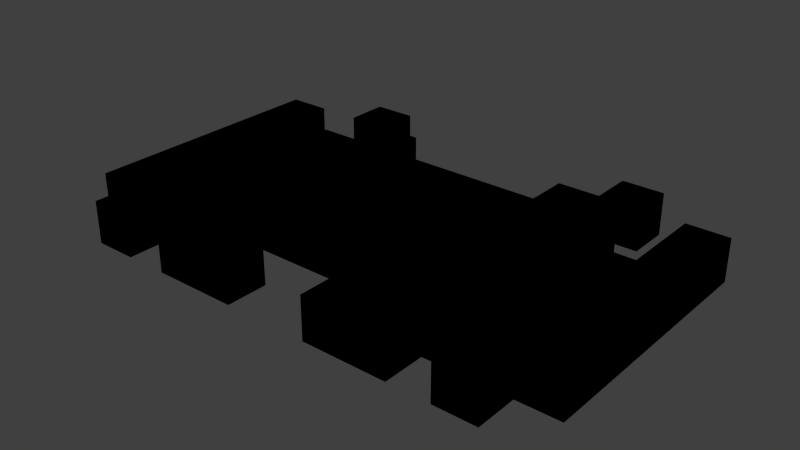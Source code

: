 # Source: alien1.blend  (saved by Blender 2.71.0; exported with 4.5.12 LTS)
import bpy
from mathutils import Matrix  # noqa: F401  (used for matrix-valued properties, if any)

bpy.ops.wm.read_factory_settings(use_empty=True)
scene = bpy.context.scene
scene.name = 'Scene'

# ---- collections
col_collection_1 = bpy.data.collections.new('Collection 1'); scene.collection.children.link(col_collection_1)
col_collection_2 = bpy.data.collections.new('Collection 2'); scene.collection.children.link(col_collection_2)
col_collection_3 = bpy.data.collections.new('Collection 3'); scene.collection.children.link(col_collection_3)
col_collection_4 = bpy.data.collections.new('Collection 4'); scene.collection.children.link(col_collection_4)
col_collection_5 = bpy.data.collections.new('Collection 5'); scene.collection.children.link(col_collection_5)
col_collection_6 = bpy.data.collections.new('Collection 6'); scene.collection.children.link(col_collection_6)
col_collection_7 = bpy.data.collections.new('Collection 7'); scene.collection.children.link(col_collection_7)
col_collection_8 = bpy.data.collections.new('Collection 8'); scene.collection.children.link(col_collection_8)
col_collection_9 = bpy.data.collections.new('Collection 9'); scene.collection.children.link(col_collection_9)
col_collection_10 = bpy.data.collections.new('Collection 10'); scene.collection.children.link(col_collection_10)
col_collection_11 = bpy.data.collections.new('Collection 11'); scene.collection.children.link(col_collection_11)
col_collection_12 = bpy.data.collections.new('Collection 12'); scene.collection.children.link(col_collection_12)
col_collection_13 = bpy.data.collections.new('Collection 13'); scene.collection.children.link(col_collection_13)
col_collection_14 = bpy.data.collections.new('Collection 14'); scene.collection.children.link(col_collection_14)
col_collection_15 = bpy.data.collections.new('Collection 15'); scene.collection.children.link(col_collection_15)
col_collection_16 = bpy.data.collections.new('Collection 16'); scene.collection.children.link(col_collection_16)
col_collection_17 = bpy.data.collections.new('Collection 17'); scene.collection.children.link(col_collection_17)
col_collection_18 = bpy.data.collections.new('Collection 18'); scene.collection.children.link(col_collection_18)
col_collection_19 = bpy.data.collections.new('Collection 19'); scene.collection.children.link(col_collection_19)
col_collection_20 = bpy.data.collections.new('Collection 20'); scene.collection.children.link(col_collection_20)

# ---- world
world_world = bpy.data.worlds.new('World'); scene.world = world_world
world_world.color = (0.05088, 0.05088, 0.05088)
world_world.use_sun_shadow = False
world_world.sun_shadow_jitter_overblur = 0.0
world_world.cycles.sampling_method = 'MANUAL'
world_world.cycles.sample_map_resolution = 256

# ---- meshes
me_cube_101 = bpy.data.meshes.new('Cube.101')
me_cube_101.from_pydata([(0.0, -1.0, 0.0), (0.0, 0.0, 0.0), (1.0, 0.0, 0.0), (1.0, -1.0, 0.0), (0.0, -1.0, 1.0), (0.0, 0.0, 1.0), (1.0, 0.0, 1.0), (1.0, -1.0, 1.0)], [], [(4, 5, 1, 0), (5, 6, 2, 1), (6, 7, 3, 2), (7, 4, 0, 3), (0, 1, 2, 3), (7, 6, 5, 4)])
me_cube_101.use_remesh_preserve_volume = False
me_cube_101.use_remesh_preserve_attributes = False
me_cube_101.use_mirror_vertex_groups = False
me_cube_101.update()
me_cube_100 = bpy.data.meshes.new('Cube.100')
me_cube_100.from_pydata([(0.0, -1.0, 0.0), (0.0, 0.0, 0.0), (1.0, 0.0, 0.0), (1.0, -1.0, 0.0), (0.0, -1.0, 1.0), (0.0, 0.0, 1.0), (1.0, 0.0, 1.0), (1.0, -1.0, 1.0)], [], [(4, 5, 1, 0), (5, 6, 2, 1), (6, 7, 3, 2), (7, 4, 0, 3), (0, 1, 2, 3), (7, 6, 5, 4)])
me_cube_100.use_remesh_preserve_volume = False
me_cube_100.use_remesh_preserve_attributes = False
me_cube_100.use_mirror_vertex_groups = False
me_cube_100.update()
me_cube_099 = bpy.data.meshes.new('Cube.099')
me_cube_099.from_pydata([(0.0, -1.0, 0.0), (0.0, 0.0, 0.0), (1.0, 0.0, 0.0), (1.0, -1.0, 0.0), (0.0, -1.0, 1.0), (0.0, 0.0, 1.0), (1.0, 0.0, 1.0), (1.0, -1.0, 1.0)], [], [(4, 5, 1, 0), (5, 6, 2, 1), (6, 7, 3, 2), (7, 4, 0, 3), (0, 1, 2, 3), (7, 6, 5, 4)])
me_cube_099.use_remesh_preserve_volume = False
me_cube_099.use_remesh_preserve_attributes = False
me_cube_099.use_mirror_vertex_groups = False
me_cube_099.update()
me_cube_098 = bpy.data.meshes.new('Cube.098')
me_cube_098.from_pydata([(0.0, -1.0, 0.0), (0.0, 0.0, 0.0), (1.0, 0.0, 0.0), (1.0, -1.0, 0.0), (0.0, -1.0, 1.0), (0.0, 0.0, 1.0), (1.0, 0.0, 1.0), (1.0, -1.0, 1.0)], [], [(4, 5, 1, 0), (5, 6, 2, 1), (6, 7, 3, 2), (7, 4, 0, 3), (0, 1, 2, 3), (7, 6, 5, 4)])
me_cube_098.use_remesh_preserve_volume = False
me_cube_098.use_remesh_preserve_attributes = False
me_cube_098.use_mirror_vertex_groups = False
me_cube_098.update()
me_cube_097 = bpy.data.meshes.new('Cube.097')
me_cube_097.from_pydata([(0.0, -1.0, 0.0), (0.0, 0.0, 0.0), (1.0, 0.0, 0.0), (1.0, -1.0, 0.0), (0.0, -1.0, 1.0), (0.0, 0.0, 1.0), (1.0, 0.0, 1.0), (1.0, -1.0, 1.0)], [], [(4, 5, 1, 0), (5, 6, 2, 1), (6, 7, 3, 2), (7, 4, 0, 3), (0, 1, 2, 3), (7, 6, 5, 4)])
me_cube_097.use_remesh_preserve_volume = False
me_cube_097.use_remesh_preserve_attributes = False
me_cube_097.use_mirror_vertex_groups = False
me_cube_097.update()
me_cube_096 = bpy.data.meshes.new('Cube.096')
me_cube_096.from_pydata([(0.0, -1.0, 0.0), (0.0, 0.0, 0.0), (1.0, 0.0, 0.0), (1.0, -1.0, 0.0), (0.0, -1.0, 1.0), (0.0, 0.0, 1.0), (1.0, 0.0, 1.0), (1.0, -1.0, 1.0)], [], [(4, 5, 1, 0), (5, 6, 2, 1), (6, 7, 3, 2), (7, 4, 0, 3), (0, 1, 2, 3), (7, 6, 5, 4)])
me_cube_096.use_remesh_preserve_volume = False
me_cube_096.use_remesh_preserve_attributes = False
me_cube_096.use_mirror_vertex_groups = False
me_cube_096.update()
me_cube_095 = bpy.data.meshes.new('Cube.095')
me_cube_095.from_pydata([(0.0, -1.0, 0.0), (0.0, 0.0, 0.0), (1.0, 0.0, 0.0), (1.0, -1.0, 0.0), (0.0, -1.0, 1.0), (0.0, 0.0, 1.0), (1.0, 0.0, 1.0), (1.0, -1.0, 1.0)], [], [(4, 5, 1, 0), (5, 6, 2, 1), (6, 7, 3, 2), (7, 4, 0, 3), (0, 1, 2, 3), (7, 6, 5, 4)])
me_cube_095.use_remesh_preserve_volume = False
me_cube_095.use_remesh_preserve_attributes = False
me_cube_095.use_mirror_vertex_groups = False
me_cube_095.update()
me_cube_094 = bpy.data.meshes.new('Cube.094')
me_cube_094.from_pydata([(0.0, -1.0, 0.0), (0.0, 0.0, 0.0), (1.0, 0.0, 0.0), (1.0, -1.0, 0.0), (0.0, -1.0, 1.0), (0.0, 0.0, 1.0), (1.0, 0.0, 1.0), (1.0, -1.0, 1.0)], [], [(4, 5, 1, 0), (5, 6, 2, 1), (6, 7, 3, 2), (7, 4, 0, 3), (0, 1, 2, 3), (7, 6, 5, 4)])
me_cube_094.use_remesh_preserve_volume = False
me_cube_094.use_remesh_preserve_attributes = False
me_cube_094.use_mirror_vertex_groups = False
me_cube_094.update()
me_cube_093 = bpy.data.meshes.new('Cube.093')
me_cube_093.from_pydata([(0.0, -1.0, 0.0), (0.0, 0.0, 0.0), (1.0, 0.0, 0.0), (1.0, -1.0, 0.0), (0.0, -1.0, 1.0), (0.0, 0.0, 1.0), (1.0, 0.0, 1.0), (1.0, -1.0, 1.0)], [], [(4, 5, 1, 0), (5, 6, 2, 1), (6, 7, 3, 2), (7, 4, 0, 3), (0, 1, 2, 3), (7, 6, 5, 4)])
me_cube_093.use_remesh_preserve_volume = False
me_cube_093.use_remesh_preserve_attributes = False
me_cube_093.use_mirror_vertex_groups = False
me_cube_093.update()
me_cube_092 = bpy.data.meshes.new('Cube.092')
me_cube_092.from_pydata([(0.0, -1.0, 0.0), (0.0, 0.0, 0.0), (1.0, 0.0, 0.0), (1.0, -1.0, 0.0), (0.0, -1.0, 1.0), (0.0, 0.0, 1.0), (1.0, 0.0, 1.0), (1.0, -1.0, 1.0)], [], [(4, 5, 1, 0), (5, 6, 2, 1), (6, 7, 3, 2), (7, 4, 0, 3), (0, 1, 2, 3), (7, 6, 5, 4)])
me_cube_092.use_remesh_preserve_volume = False
me_cube_092.use_remesh_preserve_attributes = False
me_cube_092.use_mirror_vertex_groups = False
me_cube_092.update()
me_cube_091 = bpy.data.meshes.new('Cube.091')
me_cube_091.from_pydata([(0.0, -1.0, 0.0), (0.0, 0.0, 0.0), (1.0, 0.0, 0.0), (1.0, -1.0, 0.0), (0.0, -1.0, 1.0), (0.0, 0.0, 1.0), (1.0, 0.0, 1.0), (1.0, -1.0, 1.0)], [], [(4, 5, 1, 0), (5, 6, 2, 1), (6, 7, 3, 2), (7, 4, 0, 3), (0, 1, 2, 3), (7, 6, 5, 4)])
me_cube_091.use_remesh_preserve_volume = False
me_cube_091.use_remesh_preserve_attributes = False
me_cube_091.use_mirror_vertex_groups = False
me_cube_091.update()
me_cube_090 = bpy.data.meshes.new('Cube.090')
me_cube_090.from_pydata([(0.0, -1.0, 0.0), (0.0, 0.0, 0.0), (1.0, 0.0, 0.0), (1.0, -1.0, 0.0), (0.0, -1.0, 1.0), (0.0, 0.0, 1.0), (1.0, 0.0, 1.0), (1.0, -1.0, 1.0)], [], [(4, 5, 1, 0), (5, 6, 2, 1), (6, 7, 3, 2), (7, 4, 0, 3), (0, 1, 2, 3), (7, 6, 5, 4)])
me_cube_090.use_remesh_preserve_volume = False
me_cube_090.use_remesh_preserve_attributes = False
me_cube_090.use_mirror_vertex_groups = False
me_cube_090.update()
me_cube_089 = bpy.data.meshes.new('Cube.089')
me_cube_089.from_pydata([(0.0, -1.0, 0.0), (0.0, 0.0, 0.0), (1.0, 0.0, 0.0), (1.0, -1.0, 0.0), (0.0, -1.0, 1.0), (0.0, 0.0, 1.0), (1.0, 0.0, 1.0), (1.0, -1.0, 1.0)], [], [(4, 5, 1, 0), (5, 6, 2, 1), (6, 7, 3, 2), (7, 4, 0, 3), (0, 1, 2, 3), (7, 6, 5, 4)])
me_cube_089.use_remesh_preserve_volume = False
me_cube_089.use_remesh_preserve_attributes = False
me_cube_089.use_mirror_vertex_groups = False
me_cube_089.update()
me_cube_088 = bpy.data.meshes.new('Cube.088')
me_cube_088.from_pydata([(0.0, -1.0, 0.0), (0.0, 0.0, 0.0), (1.0, 0.0, 0.0), (1.0, -1.0, 0.0), (0.0, -1.0, 1.0), (0.0, 0.0, 1.0), (1.0, 0.0, 1.0), (1.0, -1.0, 1.0)], [], [(4, 5, 1, 0), (5, 6, 2, 1), (6, 7, 3, 2), (7, 4, 0, 3), (0, 1, 2, 3), (7, 6, 5, 4)])
me_cube_088.use_remesh_preserve_volume = False
me_cube_088.use_remesh_preserve_attributes = False
me_cube_088.use_mirror_vertex_groups = False
me_cube_088.update()
me_cube_087 = bpy.data.meshes.new('Cube.087')
me_cube_087.from_pydata([(0.0, -1.0, 0.0), (0.0, 0.0, 0.0), (1.0, 0.0, 0.0), (1.0, -1.0, 0.0), (0.0, -1.0, 1.0), (0.0, 0.0, 1.0), (1.0, 0.0, 1.0), (1.0, -1.0, 1.0)], [], [(4, 5, 1, 0), (5, 6, 2, 1), (6, 7, 3, 2), (7, 4, 0, 3), (0, 1, 2, 3), (7, 6, 5, 4)])
me_cube_087.use_remesh_preserve_volume = False
me_cube_087.use_remesh_preserve_attributes = False
me_cube_087.use_mirror_vertex_groups = False
me_cube_087.update()
me_cube_086 = bpy.data.meshes.new('Cube.086')
me_cube_086.from_pydata([(0.0, -1.0, 0.0), (0.0, 0.0, 0.0), (1.0, 0.0, 0.0), (1.0, -1.0, 0.0), (0.0, -1.0, 1.0), (0.0, 0.0, 1.0), (1.0, 0.0, 1.0), (1.0, -1.0, 1.0)], [], [(4, 5, 1, 0), (5, 6, 2, 1), (6, 7, 3, 2), (7, 4, 0, 3), (0, 1, 2, 3), (7, 6, 5, 4)])
me_cube_086.use_remesh_preserve_volume = False
me_cube_086.use_remesh_preserve_attributes = False
me_cube_086.use_mirror_vertex_groups = False
me_cube_086.update()
me_cube_085 = bpy.data.meshes.new('Cube.085')
me_cube_085.from_pydata([(0.0, -1.0, 0.0), (0.0, 0.0, 0.0), (1.0, 0.0, 0.0), (1.0, -1.0, 0.0), (0.0, -1.0, 1.0), (0.0, 0.0, 1.0), (1.0, 0.0, 1.0), (1.0, -1.0, 1.0)], [], [(4, 5, 1, 0), (5, 6, 2, 1), (6, 7, 3, 2), (7, 4, 0, 3), (0, 1, 2, 3), (7, 6, 5, 4)])
me_cube_085.use_remesh_preserve_volume = False
me_cube_085.use_remesh_preserve_attributes = False
me_cube_085.use_mirror_vertex_groups = False
me_cube_085.update()
me_cube_084 = bpy.data.meshes.new('Cube.084')
me_cube_084.from_pydata([(0.0, -1.0, 0.0), (0.0, 0.0, 0.0), (1.0, 0.0, 0.0), (1.0, -1.0, 0.0), (0.0, -1.0, 1.0), (0.0, 0.0, 1.0), (1.0, 0.0, 1.0), (1.0, -1.0, 1.0)], [], [(4, 5, 1, 0), (5, 6, 2, 1), (6, 7, 3, 2), (7, 4, 0, 3), (0, 1, 2, 3), (7, 6, 5, 4)])
me_cube_084.use_remesh_preserve_volume = False
me_cube_084.use_remesh_preserve_attributes = False
me_cube_084.use_mirror_vertex_groups = False
me_cube_084.update()
me_cube_083 = bpy.data.meshes.new('Cube.083')
me_cube_083.from_pydata([(0.0, -1.0, 0.0), (0.0, 0.0, 0.0), (1.0, 0.0, 0.0), (1.0, -1.0, 0.0), (0.0, -1.0, 1.0), (0.0, 0.0, 1.0), (1.0, 0.0, 1.0), (1.0, -1.0, 1.0)], [], [(4, 5, 1, 0), (5, 6, 2, 1), (6, 7, 3, 2), (7, 4, 0, 3), (0, 1, 2, 3), (7, 6, 5, 4)])
me_cube_083.use_remesh_preserve_volume = False
me_cube_083.use_remesh_preserve_attributes = False
me_cube_083.use_mirror_vertex_groups = False
me_cube_083.update()
me_cube_082 = bpy.data.meshes.new('Cube.082')
me_cube_082.from_pydata([(0.0, -1.0, 0.0), (0.0, 0.0, 0.0), (1.0, 0.0, 0.0), (1.0, -1.0, 0.0), (0.0, -1.0, 1.0), (0.0, 0.0, 1.0), (1.0, 0.0, 1.0), (1.0, -1.0, 1.0)], [], [(4, 5, 1, 0), (5, 6, 2, 1), (6, 7, 3, 2), (7, 4, 0, 3), (0, 1, 2, 3), (7, 6, 5, 4)])
me_cube_082.use_remesh_preserve_volume = False
me_cube_082.use_remesh_preserve_attributes = False
me_cube_082.use_mirror_vertex_groups = False
me_cube_082.update()
me_cube_081 = bpy.data.meshes.new('Cube.081')
me_cube_081.from_pydata([(0.0, -1.0, 0.0), (0.0, 0.0, 0.0), (1.0, 0.0, 0.0), (1.0, -1.0, 0.0), (0.0, -1.0, 1.0), (0.0, 0.0, 1.0), (1.0, 0.0, 1.0), (1.0, -1.0, 1.0)], [], [(4, 5, 1, 0), (5, 6, 2, 1), (6, 7, 3, 2), (7, 4, 0, 3), (0, 1, 2, 3), (7, 6, 5, 4)])
me_cube_081.use_remesh_preserve_volume = False
me_cube_081.use_remesh_preserve_attributes = False
me_cube_081.use_mirror_vertex_groups = False
me_cube_081.update()
me_cube_080 = bpy.data.meshes.new('Cube.080')
me_cube_080.from_pydata([(0.0, -1.0, 0.0), (0.0, 0.0, 0.0), (1.0, 0.0, 0.0), (1.0, -1.0, 0.0), (0.0, -1.0, 1.0), (0.0, 0.0, 1.0), (1.0, 0.0, 1.0), (1.0, -1.0, 1.0)], [], [(4, 5, 1, 0), (5, 6, 2, 1), (6, 7, 3, 2), (7, 4, 0, 3), (0, 1, 2, 3), (7, 6, 5, 4)])
me_cube_080.use_remesh_preserve_volume = False
me_cube_080.use_remesh_preserve_attributes = False
me_cube_080.use_mirror_vertex_groups = False
me_cube_080.update()
me_cube_079 = bpy.data.meshes.new('Cube.079')
me_cube_079.from_pydata([(0.0, -1.0, 0.0), (0.0, 0.0, 0.0), (1.0, 0.0, 0.0), (1.0, -1.0, 0.0), (0.0, -1.0, 1.0), (0.0, 0.0, 1.0), (1.0, 0.0, 1.0), (1.0, -1.0, 1.0)], [], [(4, 5, 1, 0), (5, 6, 2, 1), (6, 7, 3, 2), (7, 4, 0, 3), (0, 1, 2, 3), (7, 6, 5, 4)])
me_cube_079.use_remesh_preserve_volume = False
me_cube_079.use_remesh_preserve_attributes = False
me_cube_079.use_mirror_vertex_groups = False
me_cube_079.update()
me_cube_078 = bpy.data.meshes.new('Cube.078')
me_cube_078.from_pydata([(0.0, -1.0, 0.0), (0.0, 0.0, 0.0), (1.0, 0.0, 0.0), (1.0, -1.0, 0.0), (0.0, -1.0, 1.0), (0.0, 0.0, 1.0), (1.0, 0.0, 1.0), (1.0, -1.0, 1.0)], [], [(4, 5, 1, 0), (5, 6, 2, 1), (6, 7, 3, 2), (7, 4, 0, 3), (0, 1, 2, 3), (7, 6, 5, 4)])
me_cube_078.use_remesh_preserve_volume = False
me_cube_078.use_remesh_preserve_attributes = False
me_cube_078.use_mirror_vertex_groups = False
me_cube_078.update()
me_cube_077 = bpy.data.meshes.new('Cube.077')
me_cube_077.from_pydata([(0.0, -1.0, 0.0), (0.0, 0.0, 0.0), (1.0, 0.0, 0.0), (1.0, -1.0, 0.0), (0.0, -1.0, 1.0), (0.0, 0.0, 1.0), (1.0, 0.0, 1.0), (1.0, -1.0, 1.0)], [], [(4, 5, 1, 0), (5, 6, 2, 1), (6, 7, 3, 2), (7, 4, 0, 3), (0, 1, 2, 3), (7, 6, 5, 4)])
me_cube_077.use_remesh_preserve_volume = False
me_cube_077.use_remesh_preserve_attributes = False
me_cube_077.use_mirror_vertex_groups = False
me_cube_077.update()
me_cube_076 = bpy.data.meshes.new('Cube.076')
me_cube_076.from_pydata([(0.0, -1.0, 0.0), (0.0, 0.0, 0.0), (1.0, 0.0, 0.0), (1.0, -1.0, 0.0), (0.0, -1.0, 1.0), (0.0, 0.0, 1.0), (1.0, 0.0, 1.0), (1.0, -1.0, 1.0)], [], [(4, 5, 1, 0), (5, 6, 2, 1), (6, 7, 3, 2), (7, 4, 0, 3), (0, 1, 2, 3), (7, 6, 5, 4)])
me_cube_076.use_remesh_preserve_volume = False
me_cube_076.use_remesh_preserve_attributes = False
me_cube_076.use_mirror_vertex_groups = False
me_cube_076.update()
me_cube_075 = bpy.data.meshes.new('Cube.075')
me_cube_075.from_pydata([(0.0, -1.0, 0.0), (0.0, 0.0, 0.0), (1.0, 0.0, 0.0), (1.0, -1.0, 0.0), (0.0, -1.0, 1.0), (0.0, 0.0, 1.0), (1.0, 0.0, 1.0), (1.0, -1.0, 1.0)], [], [(4, 5, 1, 0), (5, 6, 2, 1), (6, 7, 3, 2), (7, 4, 0, 3), (0, 1, 2, 3), (7, 6, 5, 4)])
me_cube_075.use_remesh_preserve_volume = False
me_cube_075.use_remesh_preserve_attributes = False
me_cube_075.use_mirror_vertex_groups = False
me_cube_075.update()
me_cube_074 = bpy.data.meshes.new('Cube.074')
me_cube_074.from_pydata([(0.0, -1.0, 0.0), (0.0, 0.0, 0.0), (1.0, 0.0, 0.0), (1.0, -1.0, 0.0), (0.0, -1.0, 1.0), (0.0, 0.0, 1.0), (1.0, 0.0, 1.0), (1.0, -1.0, 1.0)], [], [(4, 5, 1, 0), (5, 6, 2, 1), (6, 7, 3, 2), (7, 4, 0, 3), (0, 1, 2, 3), (7, 6, 5, 4)])
me_cube_074.use_remesh_preserve_volume = False
me_cube_074.use_remesh_preserve_attributes = False
me_cube_074.use_mirror_vertex_groups = False
me_cube_074.update()
me_cube_073 = bpy.data.meshes.new('Cube.073')
me_cube_073.from_pydata([(0.0, -1.0, 0.0), (0.0, 0.0, 0.0), (1.0, 0.0, 0.0), (1.0, -1.0, 0.0), (0.0, -1.0, 1.0), (0.0, 0.0, 1.0), (1.0, 0.0, 1.0), (1.0, -1.0, 1.0)], [], [(4, 5, 1, 0), (5, 6, 2, 1), (6, 7, 3, 2), (7, 4, 0, 3), (0, 1, 2, 3), (7, 6, 5, 4)])
me_cube_073.use_remesh_preserve_volume = False
me_cube_073.use_remesh_preserve_attributes = False
me_cube_073.use_mirror_vertex_groups = False
me_cube_073.update()
me_cube_072 = bpy.data.meshes.new('Cube.072')
me_cube_072.from_pydata([(0.0, -1.0, 0.0), (0.0, 0.0, 0.0), (1.0, 0.0, 0.0), (1.0, -1.0, 0.0), (0.0, -1.0, 1.0), (0.0, 0.0, 1.0), (1.0, 0.0, 1.0), (1.0, -1.0, 1.0)], [], [(4, 5, 1, 0), (5, 6, 2, 1), (6, 7, 3, 2), (7, 4, 0, 3), (0, 1, 2, 3), (7, 6, 5, 4)])
me_cube_072.use_remesh_preserve_volume = False
me_cube_072.use_remesh_preserve_attributes = False
me_cube_072.use_mirror_vertex_groups = False
me_cube_072.update()
me_cube_071 = bpy.data.meshes.new('Cube.071')
me_cube_071.from_pydata([(0.0, -1.0, 0.0), (0.0, 0.0, 0.0), (1.0, 0.0, 0.0), (1.0, -1.0, 0.0), (0.0, -1.0, 1.0), (0.0, 0.0, 1.0), (1.0, 0.0, 1.0), (1.0, -1.0, 1.0)], [], [(4, 5, 1, 0), (5, 6, 2, 1), (6, 7, 3, 2), (7, 4, 0, 3), (0, 1, 2, 3), (7, 6, 5, 4)])
me_cube_071.use_remesh_preserve_volume = False
me_cube_071.use_remesh_preserve_attributes = False
me_cube_071.use_mirror_vertex_groups = False
me_cube_071.update()
me_cube_070 = bpy.data.meshes.new('Cube.070')
me_cube_070.from_pydata([(0.0, -1.0, 0.0), (0.0, 0.0, 0.0), (1.0, 0.0, 0.0), (1.0, -1.0, 0.0), (0.0, -1.0, 1.0), (0.0, 0.0, 1.0), (1.0, 0.0, 1.0), (1.0, -1.0, 1.0)], [], [(4, 5, 1, 0), (5, 6, 2, 1), (6, 7, 3, 2), (7, 4, 0, 3), (0, 1, 2, 3), (7, 6, 5, 4)])
me_cube_070.use_remesh_preserve_volume = False
me_cube_070.use_remesh_preserve_attributes = False
me_cube_070.use_mirror_vertex_groups = False
me_cube_070.update()
me_cube_069 = bpy.data.meshes.new('Cube.069')
me_cube_069.from_pydata([(0.0, -1.0, 0.0), (0.0, 0.0, 0.0), (1.0, 0.0, 0.0), (1.0, -1.0, 0.0), (0.0, -1.0, 1.0), (0.0, 0.0, 1.0), (1.0, 0.0, 1.0), (1.0, -1.0, 1.0)], [], [(4, 5, 1, 0), (5, 6, 2, 1), (6, 7, 3, 2), (7, 4, 0, 3), (0, 1, 2, 3), (7, 6, 5, 4)])
me_cube_069.use_remesh_preserve_volume = False
me_cube_069.use_remesh_preserve_attributes = False
me_cube_069.use_mirror_vertex_groups = False
me_cube_069.update()
me_cube_068 = bpy.data.meshes.new('Cube.068')
me_cube_068.from_pydata([(0.0, -1.0, 0.0), (0.0, 0.0, 0.0), (1.0, 0.0, 0.0), (1.0, -1.0, 0.0), (0.0, -1.0, 1.0), (0.0, 0.0, 1.0), (1.0, 0.0, 1.0), (1.0, -1.0, 1.0)], [], [(4, 5, 1, 0), (5, 6, 2, 1), (6, 7, 3, 2), (7, 4, 0, 3), (0, 1, 2, 3), (7, 6, 5, 4)])
me_cube_068.use_remesh_preserve_volume = False
me_cube_068.use_remesh_preserve_attributes = False
me_cube_068.use_mirror_vertex_groups = False
me_cube_068.update()
me_cube_067 = bpy.data.meshes.new('Cube.067')
me_cube_067.from_pydata([(0.0, -1.0, 0.0), (0.0, 0.0, 0.0), (1.0, 0.0, 0.0), (1.0, -1.0, 0.0), (0.0, -1.0, 1.0), (0.0, 0.0, 1.0), (1.0, 0.0, 1.0), (1.0, -1.0, 1.0)], [], [(4, 5, 1, 0), (5, 6, 2, 1), (6, 7, 3, 2), (7, 4, 0, 3), (0, 1, 2, 3), (7, 6, 5, 4)])
me_cube_067.use_remesh_preserve_volume = False
me_cube_067.use_remesh_preserve_attributes = False
me_cube_067.use_mirror_vertex_groups = False
me_cube_067.update()
me_cube_066 = bpy.data.meshes.new('Cube.066')
me_cube_066.from_pydata([(0.0, -1.0, 0.0), (0.0, 0.0, 0.0), (1.0, 0.0, 0.0), (1.0, -1.0, 0.0), (0.0, -1.0, 1.0), (0.0, 0.0, 1.0), (1.0, 0.0, 1.0), (1.0, -1.0, 1.0)], [], [(4, 5, 1, 0), (5, 6, 2, 1), (6, 7, 3, 2), (7, 4, 0, 3), (0, 1, 2, 3), (7, 6, 5, 4)])
me_cube_066.use_remesh_preserve_volume = False
me_cube_066.use_remesh_preserve_attributes = False
me_cube_066.use_mirror_vertex_groups = False
me_cube_066.update()
me_cube_065 = bpy.data.meshes.new('Cube.065')
me_cube_065.from_pydata([(0.0, -1.0, 0.0), (0.0, 0.0, 0.0), (1.0, 0.0, 0.0), (1.0, -1.0, 0.0), (0.0, -1.0, 1.0), (0.0, 0.0, 1.0), (1.0, 0.0, 1.0), (1.0, -1.0, 1.0)], [], [(4, 5, 1, 0), (5, 6, 2, 1), (6, 7, 3, 2), (7, 4, 0, 3), (0, 1, 2, 3), (7, 6, 5, 4)])
me_cube_065.use_remesh_preserve_volume = False
me_cube_065.use_remesh_preserve_attributes = False
me_cube_065.use_mirror_vertex_groups = False
me_cube_065.update()
me_cube_064 = bpy.data.meshes.new('Cube.064')
me_cube_064.from_pydata([(0.0, -1.0, 0.0), (0.0, 0.0, 0.0), (1.0, 0.0, 0.0), (1.0, -1.0, 0.0), (0.0, -1.0, 1.0), (0.0, 0.0, 1.0), (1.0, 0.0, 1.0), (1.0, -1.0, 1.0)], [], [(4, 5, 1, 0), (5, 6, 2, 1), (6, 7, 3, 2), (7, 4, 0, 3), (0, 1, 2, 3), (7, 6, 5, 4)])
me_cube_064.use_remesh_preserve_volume = False
me_cube_064.use_remesh_preserve_attributes = False
me_cube_064.use_mirror_vertex_groups = False
me_cube_064.update()
me_cube_063 = bpy.data.meshes.new('Cube.063')
me_cube_063.from_pydata([(0.0, -1.0, 0.0), (0.0, 0.0, 0.0), (1.0, 0.0, 0.0), (1.0, -1.0, 0.0), (0.0, -1.0, 1.0), (0.0, 0.0, 1.0), (1.0, 0.0, 1.0), (1.0, -1.0, 1.0)], [], [(4, 5, 1, 0), (5, 6, 2, 1), (6, 7, 3, 2), (7, 4, 0, 3), (0, 1, 2, 3), (7, 6, 5, 4)])
me_cube_063.use_remesh_preserve_volume = False
me_cube_063.use_remesh_preserve_attributes = False
me_cube_063.use_mirror_vertex_groups = False
me_cube_063.update()
me_cube_062 = bpy.data.meshes.new('Cube.062')
me_cube_062.from_pydata([(0.0, -1.0, 0.0), (0.0, 0.0, 0.0), (1.0, 0.0, 0.0), (1.0, -1.0, 0.0), (0.0, -1.0, 1.0), (0.0, 0.0, 1.0), (1.0, 0.0, 1.0), (1.0, -1.0, 1.0)], [], [(4, 5, 1, 0), (5, 6, 2, 1), (6, 7, 3, 2), (7, 4, 0, 3), (0, 1, 2, 3), (7, 6, 5, 4)])
me_cube_062.use_remesh_preserve_volume = False
me_cube_062.use_remesh_preserve_attributes = False
me_cube_062.use_mirror_vertex_groups = False
me_cube_062.update()
me_cube_061 = bpy.data.meshes.new('Cube.061')
me_cube_061.from_pydata([(0.0, -1.0, 0.0), (0.0, 0.0, 0.0), (1.0, 0.0, 0.0), (1.0, -1.0, 0.0), (0.0, -1.0, 1.0), (0.0, 0.0, 1.0), (1.0, 0.0, 1.0), (1.0, -1.0, 1.0)], [], [(4, 5, 1, 0), (5, 6, 2, 1), (6, 7, 3, 2), (7, 4, 0, 3), (0, 1, 2, 3), (7, 6, 5, 4)])
me_cube_061.use_remesh_preserve_volume = False
me_cube_061.use_remesh_preserve_attributes = False
me_cube_061.use_mirror_vertex_groups = False
me_cube_061.update()
me_cube_060 = bpy.data.meshes.new('Cube.060')
me_cube_060.from_pydata([(0.0, -1.0, 0.0), (0.0, 0.0, 0.0), (1.0, 0.0, 0.0), (1.0, -1.0, 0.0), (0.0, -1.0, 1.0), (0.0, 0.0, 1.0), (1.0, 0.0, 1.0), (1.0, -1.0, 1.0)], [], [(4, 5, 1, 0), (5, 6, 2, 1), (6, 7, 3, 2), (7, 4, 0, 3), (0, 1, 2, 3), (7, 6, 5, 4)])
me_cube_060.use_remesh_preserve_volume = False
me_cube_060.use_remesh_preserve_attributes = False
me_cube_060.use_mirror_vertex_groups = False
me_cube_060.update()
me_cube_059 = bpy.data.meshes.new('Cube.059')
me_cube_059.from_pydata([(0.0, -1.0, 0.0), (0.0, 0.0, 0.0), (1.0, 0.0, 0.0), (1.0, -1.0, 0.0), (0.0, -1.0, 1.0), (0.0, 0.0, 1.0), (1.0, 0.0, 1.0), (1.0, -1.0, 1.0)], [], [(4, 5, 1, 0), (5, 6, 2, 1), (6, 7, 3, 2), (7, 4, 0, 3), (0, 1, 2, 3), (7, 6, 5, 4)])
me_cube_059.use_remesh_preserve_volume = False
me_cube_059.use_remesh_preserve_attributes = False
me_cube_059.use_mirror_vertex_groups = False
me_cube_059.update()
me_cube_058 = bpy.data.meshes.new('Cube.058')
me_cube_058.from_pydata([(0.0, -1.0, 0.0), (0.0, 0.0, 0.0), (1.0, 0.0, 0.0), (1.0, -1.0, 0.0), (0.0, -1.0, 1.0), (0.0, 0.0, 1.0), (1.0, 0.0, 1.0), (1.0, -1.0, 1.0)], [], [(4, 5, 1, 0), (5, 6, 2, 1), (6, 7, 3, 2), (7, 4, 0, 3), (0, 1, 2, 3), (7, 6, 5, 4)])
me_cube_058.use_remesh_preserve_volume = False
me_cube_058.use_remesh_preserve_attributes = False
me_cube_058.use_mirror_vertex_groups = False
me_cube_058.update()
me_cube_057 = bpy.data.meshes.new('Cube.057')
me_cube_057.from_pydata([(0.0, -1.0, 0.0), (0.0, 0.0, 0.0), (1.0, 0.0, 0.0), (1.0, -1.0, 0.0), (0.0, -1.0, 1.0), (0.0, 0.0, 1.0), (1.0, 0.0, 1.0), (1.0, -1.0, 1.0)], [], [(4, 5, 1, 0), (5, 6, 2, 1), (6, 7, 3, 2), (7, 4, 0, 3), (0, 1, 2, 3), (7, 6, 5, 4)])
me_cube_057.use_remesh_preserve_volume = False
me_cube_057.use_remesh_preserve_attributes = False
me_cube_057.use_mirror_vertex_groups = False
me_cube_057.update()
me_cube_056 = bpy.data.meshes.new('Cube.056')
me_cube_056.from_pydata([(0.0, -1.0, 0.0), (0.0, 0.0, 0.0), (1.0, 0.0, 0.0), (1.0, -1.0, 0.0), (0.0, -1.0, 1.0), (0.0, 0.0, 1.0), (1.0, 0.0, 1.0), (1.0, -1.0, 1.0)], [], [(4, 5, 1, 0), (5, 6, 2, 1), (6, 7, 3, 2), (7, 4, 0, 3), (0, 1, 2, 3), (7, 6, 5, 4)])
me_cube_056.use_remesh_preserve_volume = False
me_cube_056.use_remesh_preserve_attributes = False
me_cube_056.use_mirror_vertex_groups = False
me_cube_056.update()
me_cube_055 = bpy.data.meshes.new('Cube.055')
me_cube_055.from_pydata([(0.0, -1.0, 0.0), (0.0, 0.0, 0.0), (1.0, 0.0, 0.0), (1.0, -1.0, 0.0), (0.0, -1.0, 1.0), (0.0, 0.0, 1.0), (1.0, 0.0, 1.0), (1.0, -1.0, 1.0)], [], [(4, 5, 1, 0), (5, 6, 2, 1), (6, 7, 3, 2), (7, 4, 0, 3), (0, 1, 2, 3), (7, 6, 5, 4)])
me_cube_055.use_remesh_preserve_volume = False
me_cube_055.use_remesh_preserve_attributes = False
me_cube_055.use_mirror_vertex_groups = False
me_cube_055.update()
me_cube_054 = bpy.data.meshes.new('Cube.054')
me_cube_054.from_pydata([(0.0, -1.0, 0.0), (0.0, 0.0, 0.0), (1.0, 0.0, 0.0), (1.0, -1.0, 0.0), (0.0, -1.0, 1.0), (0.0, 0.0, 1.0), (1.0, 0.0, 1.0), (1.0, -1.0, 1.0)], [], [(4, 5, 1, 0), (5, 6, 2, 1), (6, 7, 3, 2), (7, 4, 0, 3), (0, 1, 2, 3), (7, 6, 5, 4)])
me_cube_054.use_remesh_preserve_volume = False
me_cube_054.use_remesh_preserve_attributes = False
me_cube_054.use_mirror_vertex_groups = False
me_cube_054.update()
me_cube_053 = bpy.data.meshes.new('Cube.053')
me_cube_053.from_pydata([(0.0, -1.0, 0.0), (0.0, 0.0, 0.0), (1.0, 0.0, 0.0), (1.0, -1.0, 0.0), (0.0, -1.0, 1.0), (0.0, 0.0, 1.0), (1.0, 0.0, 1.0), (1.0, -1.0, 1.0)], [], [(4, 5, 1, 0), (5, 6, 2, 1), (6, 7, 3, 2), (7, 4, 0, 3), (0, 1, 2, 3), (7, 6, 5, 4)])
me_cube_053.use_remesh_preserve_volume = False
me_cube_053.use_remesh_preserve_attributes = False
me_cube_053.use_mirror_vertex_groups = False
me_cube_053.update()
me_cube_003 = bpy.data.meshes.new('Cube.003')
me_cube_003.from_pydata([(0.0, -1.0, 0.0), (0.0, 0.0, 0.0), (1.0, 0.0, 0.0), (1.0, -1.0, 0.0), (0.0, -1.0, 1.0), (0.0, 0.0, 1.0), (1.0, 0.0, 1.0), (1.0, -1.0, 1.0)], [], [(4, 5, 1, 0), (5, 6, 2, 1), (6, 7, 3, 2), (7, 4, 0, 3), (0, 1, 2, 3), (7, 6, 5, 4)])
me_cube_003.use_remesh_preserve_volume = False
me_cube_003.use_remesh_preserve_attributes = False
me_cube_003.use_mirror_vertex_groups = False
me_cube_003.update()
me_cube_001 = bpy.data.meshes.new('Cube.001')
me_cube_001.from_pydata([(0.0, -1.0, 0.0), (0.0, 0.0, 0.0), (1.0, 0.0, 0.0), (1.0, -1.0, 0.0), (0.0, -1.0, 1.0), (0.0, 0.0, 1.0), (1.0, 0.0, 1.0), (1.0, -1.0, 1.0)], [], [(4, 5, 1, 0), (5, 6, 2, 1), (6, 7, 3, 2), (7, 4, 0, 3), (0, 1, 2, 3), (7, 6, 5, 4)])
me_cube_001.use_remesh_preserve_volume = False
me_cube_001.use_remesh_preserve_attributes = False
me_cube_001.use_mirror_vertex_groups = False
me_cube_001.update()
me_cube = bpy.data.meshes.new('Cube')
me_cube.from_pydata([(0.0, -1.0, 0.0), (0.0, 0.0, 0.0), (1.0, 0.0, 0.0), (1.0, -1.0, 0.0), (0.0, -1.0, 1.0), (0.0, 0.0, 1.0), (1.0, 0.0, 1.0), (1.0, -1.0, 1.0)], [], [(4, 5, 1, 0), (5, 6, 2, 1), (6, 7, 3, 2), (7, 4, 0, 3), (0, 1, 2, 3), (7, 6, 5, 4)])
me_cube.use_remesh_preserve_volume = False
me_cube.use_remesh_preserve_attributes = False
me_cube.use_mirror_vertex_groups = False
me_cube.update()
me_cube_052 = bpy.data.meshes.new('Cube.052')
me_cube_052.from_pydata([(0.0, 0.0, 0.0), (0.0, 1.0, 0.0), (1.0, 1.0, 0.0), (1.0, 0.0, 0.0), (0.0, 0.0, 1.0), (0.0, 1.0, 1.0), (1.0, 1.0, 1.0), (1.0, 0.0, 1.0)], [], [(4, 5, 1, 0), (5, 6, 2, 1), (6, 7, 3, 2), (7, 4, 0, 3), (0, 1, 2, 3), (7, 6, 5, 4)])
me_cube_052.use_remesh_preserve_volume = False
me_cube_052.use_remesh_preserve_attributes = False
me_cube_052.use_mirror_vertex_groups = False
me_cube_052.update()
me_cube_051 = bpy.data.meshes.new('Cube.051')
me_cube_051.from_pydata([(0.0, 0.0, 0.0), (0.0, 1.0, 0.0), (1.0, 1.0, 0.0), (1.0, 0.0, 0.0), (0.0, 0.0, 1.0), (0.0, 1.0, 1.0), (1.0, 1.0, 1.0), (1.0, 0.0, 1.0)], [], [(4, 5, 1, 0), (5, 6, 2, 1), (6, 7, 3, 2), (7, 4, 0, 3), (0, 1, 2, 3), (7, 6, 5, 4)])
me_cube_051.use_remesh_preserve_volume = False
me_cube_051.use_remesh_preserve_attributes = False
me_cube_051.use_mirror_vertex_groups = False
me_cube_051.update()
me_cube_050 = bpy.data.meshes.new('Cube.050')
me_cube_050.from_pydata([(0.0, 0.0, 0.0), (0.0, 1.0, 0.0), (1.0, 1.0, 0.0), (1.0, 0.0, 0.0), (0.0, 0.0, 1.0), (0.0, 1.0, 1.0), (1.0, 1.0, 1.0), (1.0, 0.0, 1.0)], [], [(4, 5, 1, 0), (5, 6, 2, 1), (6, 7, 3, 2), (7, 4, 0, 3), (0, 1, 2, 3), (7, 6, 5, 4)])
me_cube_050.use_remesh_preserve_volume = False
me_cube_050.use_remesh_preserve_attributes = False
me_cube_050.use_mirror_vertex_groups = False
me_cube_050.update()
me_cube_049 = bpy.data.meshes.new('Cube.049')
me_cube_049.from_pydata([(0.0, 0.0, 0.0), (0.0, 1.0, 0.0), (1.0, 1.0, 0.0), (1.0, 0.0, 0.0), (0.0, 0.0, 1.0), (0.0, 1.0, 1.0), (1.0, 1.0, 1.0), (1.0, 0.0, 1.0)], [], [(4, 5, 1, 0), (5, 6, 2, 1), (6, 7, 3, 2), (7, 4, 0, 3), (0, 1, 2, 3), (7, 6, 5, 4)])
me_cube_049.use_remesh_preserve_volume = False
me_cube_049.use_remesh_preserve_attributes = False
me_cube_049.use_mirror_vertex_groups = False
me_cube_049.update()
me_cube_048 = bpy.data.meshes.new('Cube.048')
me_cube_048.from_pydata([(0.0, 0.0, 0.0), (0.0, 1.0, 0.0), (1.0, 1.0, 0.0), (1.0, 0.0, 0.0), (0.0, 0.0, 1.0), (0.0, 1.0, 1.0), (1.0, 1.0, 1.0), (1.0, 0.0, 1.0)], [], [(4, 5, 1, 0), (5, 6, 2, 1), (6, 7, 3, 2), (7, 4, 0, 3), (0, 1, 2, 3), (7, 6, 5, 4)])
me_cube_048.use_remesh_preserve_volume = False
me_cube_048.use_remesh_preserve_attributes = False
me_cube_048.use_mirror_vertex_groups = False
me_cube_048.update()
me_cube_047 = bpy.data.meshes.new('Cube.047')
me_cube_047.from_pydata([(0.0, 0.0, 0.0), (0.0, 1.0, 0.0), (1.0, 1.0, 0.0), (1.0, 0.0, 0.0), (0.0, 0.0, 1.0), (0.0, 1.0, 1.0), (1.0, 1.0, 1.0), (1.0, 0.0, 1.0)], [], [(4, 5, 1, 0), (5, 6, 2, 1), (6, 7, 3, 2), (7, 4, 0, 3), (0, 1, 2, 3), (7, 6, 5, 4)])
me_cube_047.use_remesh_preserve_volume = False
me_cube_047.use_remesh_preserve_attributes = False
me_cube_047.use_mirror_vertex_groups = False
me_cube_047.update()
me_cube_046 = bpy.data.meshes.new('Cube.046')
me_cube_046.from_pydata([(0.0, 0.0, 0.0), (0.0, 1.0, 0.0), (1.0, 1.0, 0.0), (1.0, 0.0, 0.0), (0.0, 0.0, 1.0), (0.0, 1.0, 1.0), (1.0, 1.0, 1.0), (1.0, 0.0, 1.0)], [], [(4, 5, 1, 0), (5, 6, 2, 1), (6, 7, 3, 2), (7, 4, 0, 3), (0, 1, 2, 3), (7, 6, 5, 4)])
me_cube_046.use_remesh_preserve_volume = False
me_cube_046.use_remesh_preserve_attributes = False
me_cube_046.use_mirror_vertex_groups = False
me_cube_046.update()
me_cube_045 = bpy.data.meshes.new('Cube.045')
me_cube_045.from_pydata([(0.0, 0.0, 0.0), (0.0, 1.0, 0.0), (1.0, 1.0, 0.0), (1.0, 0.0, 0.0), (0.0, 0.0, 1.0), (0.0, 1.0, 1.0), (1.0, 1.0, 1.0), (1.0, 0.0, 1.0)], [], [(4, 5, 1, 0), (5, 6, 2, 1), (6, 7, 3, 2), (7, 4, 0, 3), (0, 1, 2, 3), (7, 6, 5, 4)])
me_cube_045.use_remesh_preserve_volume = False
me_cube_045.use_remesh_preserve_attributes = False
me_cube_045.use_mirror_vertex_groups = False
me_cube_045.update()
me_cube_044 = bpy.data.meshes.new('Cube.044')
me_cube_044.from_pydata([(0.0, 0.0, 0.0), (0.0, 1.0, 0.0), (1.0, 1.0, 0.0), (1.0, 0.0, 0.0), (0.0, 0.0, 1.0), (0.0, 1.0, 1.0), (1.0, 1.0, 1.0), (1.0, 0.0, 1.0)], [], [(4, 5, 1, 0), (5, 6, 2, 1), (6, 7, 3, 2), (7, 4, 0, 3), (0, 1, 2, 3), (7, 6, 5, 4)])
me_cube_044.use_remesh_preserve_volume = False
me_cube_044.use_remesh_preserve_attributes = False
me_cube_044.use_mirror_vertex_groups = False
me_cube_044.update()
me_cube_043 = bpy.data.meshes.new('Cube.043')
me_cube_043.from_pydata([(0.0, 0.0, 0.0), (0.0, 1.0, 0.0), (1.0, 1.0, 0.0), (1.0, 0.0, 0.0), (0.0, 0.0, 1.0), (0.0, 1.0, 1.0), (1.0, 1.0, 1.0), (1.0, 0.0, 1.0)], [], [(4, 5, 1, 0), (5, 6, 2, 1), (6, 7, 3, 2), (7, 4, 0, 3), (0, 1, 2, 3), (7, 6, 5, 4)])
me_cube_043.use_remesh_preserve_volume = False
me_cube_043.use_remesh_preserve_attributes = False
me_cube_043.use_mirror_vertex_groups = False
me_cube_043.update()
me_cube_042 = bpy.data.meshes.new('Cube.042')
me_cube_042.from_pydata([(0.0, 0.0, 0.0), (0.0, 1.0, 0.0), (1.0, 1.0, 0.0), (1.0, 0.0, 0.0), (0.0, 0.0, 1.0), (0.0, 1.0, 1.0), (1.0, 1.0, 1.0), (1.0, 0.0, 1.0)], [], [(4, 5, 1, 0), (5, 6, 2, 1), (6, 7, 3, 2), (7, 4, 0, 3), (0, 1, 2, 3), (7, 6, 5, 4)])
me_cube_042.use_remesh_preserve_volume = False
me_cube_042.use_remesh_preserve_attributes = False
me_cube_042.use_mirror_vertex_groups = False
me_cube_042.update()
me_cube_041 = bpy.data.meshes.new('Cube.041')
me_cube_041.from_pydata([(0.0, 0.0, 0.0), (0.0, 1.0, 0.0), (1.0, 1.0, 0.0), (1.0, 0.0, 0.0), (0.0, 0.0, 1.0), (0.0, 1.0, 1.0), (1.0, 1.0, 1.0), (1.0, 0.0, 1.0)], [], [(4, 5, 1, 0), (5, 6, 2, 1), (6, 7, 3, 2), (7, 4, 0, 3), (0, 1, 2, 3), (7, 6, 5, 4)])
me_cube_041.use_remesh_preserve_volume = False
me_cube_041.use_remesh_preserve_attributes = False
me_cube_041.use_mirror_vertex_groups = False
me_cube_041.update()
me_cube_040 = bpy.data.meshes.new('Cube.040')
me_cube_040.from_pydata([(0.0, 0.0, 0.0), (0.0, 1.0, 0.0), (1.0, 1.0, 0.0), (1.0, 0.0, 0.0), (0.0, 0.0, 1.0), (0.0, 1.0, 1.0), (1.0, 1.0, 1.0), (1.0, 0.0, 1.0)], [], [(4, 5, 1, 0), (5, 6, 2, 1), (6, 7, 3, 2), (7, 4, 0, 3), (0, 1, 2, 3), (7, 6, 5, 4)])
me_cube_040.use_remesh_preserve_volume = False
me_cube_040.use_remesh_preserve_attributes = False
me_cube_040.use_mirror_vertex_groups = False
me_cube_040.update()
me_cube_039 = bpy.data.meshes.new('Cube.039')
me_cube_039.from_pydata([(0.0, 0.0, 0.0), (0.0, 1.0, 0.0), (1.0, 1.0, 0.0), (1.0, 0.0, 0.0), (0.0, 0.0, 1.0), (0.0, 1.0, 1.0), (1.0, 1.0, 1.0), (1.0, 0.0, 1.0)], [], [(4, 5, 1, 0), (5, 6, 2, 1), (6, 7, 3, 2), (7, 4, 0, 3), (0, 1, 2, 3), (7, 6, 5, 4)])
me_cube_039.use_remesh_preserve_volume = False
me_cube_039.use_remesh_preserve_attributes = False
me_cube_039.use_mirror_vertex_groups = False
me_cube_039.update()
me_cube_038 = bpy.data.meshes.new('Cube.038')
me_cube_038.from_pydata([(0.0, 0.0, 0.0), (0.0, 1.0, 0.0), (1.0, 1.0, 0.0), (1.0, 0.0, 0.0), (0.0, 0.0, 1.0), (0.0, 1.0, 1.0), (1.0, 1.0, 1.0), (1.0, 0.0, 1.0)], [], [(4, 5, 1, 0), (5, 6, 2, 1), (6, 7, 3, 2), (7, 4, 0, 3), (0, 1, 2, 3), (7, 6, 5, 4)])
me_cube_038.use_remesh_preserve_volume = False
me_cube_038.use_remesh_preserve_attributes = False
me_cube_038.use_mirror_vertex_groups = False
me_cube_038.update()
me_cube_037 = bpy.data.meshes.new('Cube.037')
me_cube_037.from_pydata([(0.0, 0.0, 0.0), (0.0, 1.0, 0.0), (1.0, 1.0, 0.0), (1.0, 0.0, 0.0), (0.0, 0.0, 1.0), (0.0, 1.0, 1.0), (1.0, 1.0, 1.0), (1.0, 0.0, 1.0)], [], [(4, 5, 1, 0), (5, 6, 2, 1), (6, 7, 3, 2), (7, 4, 0, 3), (0, 1, 2, 3), (7, 6, 5, 4)])
me_cube_037.use_remesh_preserve_volume = False
me_cube_037.use_remesh_preserve_attributes = False
me_cube_037.use_mirror_vertex_groups = False
me_cube_037.update()
me_cube_036 = bpy.data.meshes.new('Cube.036')
me_cube_036.from_pydata([(0.0, 0.0, 0.0), (0.0, 1.0, 0.0), (1.0, 1.0, 0.0), (1.0, 0.0, 0.0), (0.0, 0.0, 1.0), (0.0, 1.0, 1.0), (1.0, 1.0, 1.0), (1.0, 0.0, 1.0)], [], [(4, 5, 1, 0), (5, 6, 2, 1), (6, 7, 3, 2), (7, 4, 0, 3), (0, 1, 2, 3), (7, 6, 5, 4)])
me_cube_036.use_remesh_preserve_volume = False
me_cube_036.use_remesh_preserve_attributes = False
me_cube_036.use_mirror_vertex_groups = False
me_cube_036.update()
me_cube_035 = bpy.data.meshes.new('Cube.035')
me_cube_035.from_pydata([(0.0, 0.0, 0.0), (0.0, 1.0, 0.0), (1.0, 1.0, 0.0), (1.0, 0.0, 0.0), (0.0, 0.0, 1.0), (0.0, 1.0, 1.0), (1.0, 1.0, 1.0), (1.0, 0.0, 1.0)], [], [(4, 5, 1, 0), (5, 6, 2, 1), (6, 7, 3, 2), (7, 4, 0, 3), (0, 1, 2, 3), (7, 6, 5, 4)])
me_cube_035.use_remesh_preserve_volume = False
me_cube_035.use_remesh_preserve_attributes = False
me_cube_035.use_mirror_vertex_groups = False
me_cube_035.update()
me_cube_034 = bpy.data.meshes.new('Cube.034')
me_cube_034.from_pydata([(0.0, 0.0, 0.0), (0.0, 1.0, 0.0), (1.0, 1.0, 0.0), (1.0, 0.0, 0.0), (0.0, 0.0, 1.0), (0.0, 1.0, 1.0), (1.0, 1.0, 1.0), (1.0, 0.0, 1.0)], [], [(4, 5, 1, 0), (5, 6, 2, 1), (6, 7, 3, 2), (7, 4, 0, 3), (0, 1, 2, 3), (7, 6, 5, 4)])
me_cube_034.use_remesh_preserve_volume = False
me_cube_034.use_remesh_preserve_attributes = False
me_cube_034.use_mirror_vertex_groups = False
me_cube_034.update()
me_cube_033 = bpy.data.meshes.new('Cube.033')
me_cube_033.from_pydata([(0.0, 0.0, 0.0), (0.0, 1.0, 0.0), (1.0, 1.0, 0.0), (1.0, 0.0, 0.0), (0.0, 0.0, 1.0), (0.0, 1.0, 1.0), (1.0, 1.0, 1.0), (1.0, 0.0, 1.0)], [], [(4, 5, 1, 0), (5, 6, 2, 1), (6, 7, 3, 2), (7, 4, 0, 3), (0, 1, 2, 3), (7, 6, 5, 4)])
me_cube_033.use_remesh_preserve_volume = False
me_cube_033.use_remesh_preserve_attributes = False
me_cube_033.use_mirror_vertex_groups = False
me_cube_033.update()
me_cube_032 = bpy.data.meshes.new('Cube.032')
me_cube_032.from_pydata([(0.0, 0.0, 0.0), (0.0, 1.0, 0.0), (1.0, 1.0, 0.0), (1.0, 0.0, 0.0), (0.0, 0.0, 1.0), (0.0, 1.0, 1.0), (1.0, 1.0, 1.0), (1.0, 0.0, 1.0)], [], [(4, 5, 1, 0), (5, 6, 2, 1), (6, 7, 3, 2), (7, 4, 0, 3), (0, 1, 2, 3), (7, 6, 5, 4)])
me_cube_032.use_remesh_preserve_volume = False
me_cube_032.use_remesh_preserve_attributes = False
me_cube_032.use_mirror_vertex_groups = False
me_cube_032.update()
me_cube_031 = bpy.data.meshes.new('Cube.031')
me_cube_031.from_pydata([(0.0, 0.0, 0.0), (0.0, 1.0, 0.0), (1.0, 1.0, 0.0), (1.0, 0.0, 0.0), (0.0, 0.0, 1.0), (0.0, 1.0, 1.0), (1.0, 1.0, 1.0), (1.0, 0.0, 1.0)], [], [(4, 5, 1, 0), (5, 6, 2, 1), (6, 7, 3, 2), (7, 4, 0, 3), (0, 1, 2, 3), (7, 6, 5, 4)])
me_cube_031.use_remesh_preserve_volume = False
me_cube_031.use_remesh_preserve_attributes = False
me_cube_031.use_mirror_vertex_groups = False
me_cube_031.update()
me_cube_030 = bpy.data.meshes.new('Cube.030')
me_cube_030.from_pydata([(0.0, 0.0, 0.0), (0.0, 1.0, 0.0), (1.0, 1.0, 0.0), (1.0, 0.0, 0.0), (0.0, 0.0, 1.0), (0.0, 1.0, 1.0), (1.0, 1.0, 1.0), (1.0, 0.0, 1.0)], [], [(4, 5, 1, 0), (5, 6, 2, 1), (6, 7, 3, 2), (7, 4, 0, 3), (0, 1, 2, 3), (7, 6, 5, 4)])
me_cube_030.use_remesh_preserve_volume = False
me_cube_030.use_remesh_preserve_attributes = False
me_cube_030.use_mirror_vertex_groups = False
me_cube_030.update()
me_cube_029 = bpy.data.meshes.new('Cube.029')
me_cube_029.from_pydata([(0.0, 0.0, 0.0), (0.0, 1.0, 0.0), (1.0, 1.0, 0.0), (1.0, 0.0, 0.0), (0.0, 0.0, 1.0), (0.0, 1.0, 1.0), (1.0, 1.0, 1.0), (1.0, 0.0, 1.0)], [], [(4, 5, 1, 0), (5, 6, 2, 1), (6, 7, 3, 2), (7, 4, 0, 3), (0, 1, 2, 3), (7, 6, 5, 4)])
me_cube_029.use_remesh_preserve_volume = False
me_cube_029.use_remesh_preserve_attributes = False
me_cube_029.use_mirror_vertex_groups = False
me_cube_029.update()
me_cube_028 = bpy.data.meshes.new('Cube.028')
me_cube_028.from_pydata([(0.0, 0.0, 0.0), (0.0, 1.0, 0.0), (1.0, 1.0, 0.0), (1.0, 0.0, 0.0), (0.0, 0.0, 1.0), (0.0, 1.0, 1.0), (1.0, 1.0, 1.0), (1.0, 0.0, 1.0)], [], [(4, 5, 1, 0), (5, 6, 2, 1), (6, 7, 3, 2), (7, 4, 0, 3), (0, 1, 2, 3), (7, 6, 5, 4)])
me_cube_028.use_remesh_preserve_volume = False
me_cube_028.use_remesh_preserve_attributes = False
me_cube_028.use_mirror_vertex_groups = False
me_cube_028.update()
me_cube_027 = bpy.data.meshes.new('Cube.027')
me_cube_027.from_pydata([(0.0, 0.0, 0.0), (0.0, 1.0, 0.0), (1.0, 1.0, 0.0), (1.0, 0.0, 0.0), (0.0, 0.0, 1.0), (0.0, 1.0, 1.0), (1.0, 1.0, 1.0), (1.0, 0.0, 1.0)], [], [(4, 5, 1, 0), (5, 6, 2, 1), (6, 7, 3, 2), (7, 4, 0, 3), (0, 1, 2, 3), (7, 6, 5, 4)])
me_cube_027.use_remesh_preserve_volume = False
me_cube_027.use_remesh_preserve_attributes = False
me_cube_027.use_mirror_vertex_groups = False
me_cube_027.update()
me_cube_026 = bpy.data.meshes.new('Cube.026')
me_cube_026.from_pydata([(0.0, 0.0, 0.0), (0.0, 1.0, 0.0), (1.0, 1.0, 0.0), (1.0, 0.0, 0.0), (0.0, 0.0, 1.0), (0.0, 1.0, 1.0), (1.0, 1.0, 1.0), (1.0, 0.0, 1.0)], [], [(4, 5, 1, 0), (5, 6, 2, 1), (6, 7, 3, 2), (7, 4, 0, 3), (0, 1, 2, 3), (7, 6, 5, 4)])
me_cube_026.use_remesh_preserve_volume = False
me_cube_026.use_remesh_preserve_attributes = False
me_cube_026.use_mirror_vertex_groups = False
me_cube_026.update()
me_cube_025 = bpy.data.meshes.new('Cube.025')
me_cube_025.from_pydata([(0.0, 0.0, 0.0), (0.0, 1.0, 0.0), (1.0, 1.0, 0.0), (1.0, 0.0, 0.0), (0.0, 0.0, 1.0), (0.0, 1.0, 1.0), (1.0, 1.0, 1.0), (1.0, 0.0, 1.0)], [], [(4, 5, 1, 0), (5, 6, 2, 1), (6, 7, 3, 2), (7, 4, 0, 3), (0, 1, 2, 3), (7, 6, 5, 4)])
me_cube_025.use_remesh_preserve_volume = False
me_cube_025.use_remesh_preserve_attributes = False
me_cube_025.use_mirror_vertex_groups = False
me_cube_025.update()
me_cube_024 = bpy.data.meshes.new('Cube.024')
me_cube_024.from_pydata([(0.0, 0.0, 0.0), (0.0, 1.0, 0.0), (1.0, 1.0, 0.0), (1.0, 0.0, 0.0), (0.0, 0.0, 1.0), (0.0, 1.0, 1.0), (1.0, 1.0, 1.0), (1.0, 0.0, 1.0)], [], [(4, 5, 1, 0), (5, 6, 2, 1), (6, 7, 3, 2), (7, 4, 0, 3), (0, 1, 2, 3), (7, 6, 5, 4)])
me_cube_024.use_remesh_preserve_volume = False
me_cube_024.use_remesh_preserve_attributes = False
me_cube_024.use_mirror_vertex_groups = False
me_cube_024.update()
me_cube_023 = bpy.data.meshes.new('Cube.023')
me_cube_023.from_pydata([(0.0, 0.0, 0.0), (0.0, 1.0, 0.0), (1.0, 1.0, 0.0), (1.0, 0.0, 0.0), (0.0, 0.0, 1.0), (0.0, 1.0, 1.0), (1.0, 1.0, 1.0), (1.0, 0.0, 1.0)], [], [(4, 5, 1, 0), (5, 6, 2, 1), (6, 7, 3, 2), (7, 4, 0, 3), (0, 1, 2, 3), (7, 6, 5, 4)])
me_cube_023.use_remesh_preserve_volume = False
me_cube_023.use_remesh_preserve_attributes = False
me_cube_023.use_mirror_vertex_groups = False
me_cube_023.update()
me_cube_022 = bpy.data.meshes.new('Cube.022')
me_cube_022.from_pydata([(0.0, 0.0, 0.0), (0.0, 1.0, 0.0), (1.0, 1.0, 0.0), (1.0, 0.0, 0.0), (0.0, 0.0, 1.0), (0.0, 1.0, 1.0), (1.0, 1.0, 1.0), (1.0, 0.0, 1.0)], [], [(4, 5, 1, 0), (5, 6, 2, 1), (6, 7, 3, 2), (7, 4, 0, 3), (0, 1, 2, 3), (7, 6, 5, 4)])
me_cube_022.use_remesh_preserve_volume = False
me_cube_022.use_remesh_preserve_attributes = False
me_cube_022.use_mirror_vertex_groups = False
me_cube_022.update()
me_cube_021 = bpy.data.meshes.new('Cube.021')
me_cube_021.from_pydata([(0.0, 0.0, 0.0), (0.0, 1.0, 0.0), (1.0, 1.0, 0.0), (1.0, 0.0, 0.0), (0.0, 0.0, 1.0), (0.0, 1.0, 1.0), (1.0, 1.0, 1.0), (1.0, 0.0, 1.0)], [], [(4, 5, 1, 0), (5, 6, 2, 1), (6, 7, 3, 2), (7, 4, 0, 3), (0, 1, 2, 3), (7, 6, 5, 4)])
me_cube_021.use_remesh_preserve_volume = False
me_cube_021.use_remesh_preserve_attributes = False
me_cube_021.use_mirror_vertex_groups = False
me_cube_021.update()
me_cube_020 = bpy.data.meshes.new('Cube.020')
me_cube_020.from_pydata([(0.0, 0.0, 0.0), (0.0, 1.0, 0.0), (1.0, 1.0, 0.0), (1.0, 0.0, 0.0), (0.0, 0.0, 1.0), (0.0, 1.0, 1.0), (1.0, 1.0, 1.0), (1.0, 0.0, 1.0)], [], [(4, 5, 1, 0), (5, 6, 2, 1), (6, 7, 3, 2), (7, 4, 0, 3), (0, 1, 2, 3), (7, 6, 5, 4)])
me_cube_020.use_remesh_preserve_volume = False
me_cube_020.use_remesh_preserve_attributes = False
me_cube_020.use_mirror_vertex_groups = False
me_cube_020.update()
me_cube_019 = bpy.data.meshes.new('Cube.019')
me_cube_019.from_pydata([(0.0, 0.0, 0.0), (0.0, 1.0, 0.0), (1.0, 1.0, 0.0), (1.0, 0.0, 0.0), (0.0, 0.0, 1.0), (0.0, 1.0, 1.0), (1.0, 1.0, 1.0), (1.0, 0.0, 1.0)], [], [(4, 5, 1, 0), (5, 6, 2, 1), (6, 7, 3, 2), (7, 4, 0, 3), (0, 1, 2, 3), (7, 6, 5, 4)])
me_cube_019.use_remesh_preserve_volume = False
me_cube_019.use_remesh_preserve_attributes = False
me_cube_019.use_mirror_vertex_groups = False
me_cube_019.update()
me_cube_018 = bpy.data.meshes.new('Cube.018')
me_cube_018.from_pydata([(0.0, 0.0, 0.0), (0.0, 1.0, 0.0), (1.0, 1.0, 0.0), (1.0, 0.0, 0.0), (0.0, 0.0, 1.0), (0.0, 1.0, 1.0), (1.0, 1.0, 1.0), (1.0, 0.0, 1.0)], [], [(4, 5, 1, 0), (5, 6, 2, 1), (6, 7, 3, 2), (7, 4, 0, 3), (0, 1, 2, 3), (7, 6, 5, 4)])
me_cube_018.use_remesh_preserve_volume = False
me_cube_018.use_remesh_preserve_attributes = False
me_cube_018.use_mirror_vertex_groups = False
me_cube_018.update()
me_cube_017 = bpy.data.meshes.new('Cube.017')
me_cube_017.from_pydata([(0.0, 0.0, 0.0), (0.0, 1.0, 0.0), (1.0, 1.0, 0.0), (1.0, 0.0, 0.0), (0.0, 0.0, 1.0), (0.0, 1.0, 1.0), (1.0, 1.0, 1.0), (1.0, 0.0, 1.0)], [], [(4, 5, 1, 0), (5, 6, 2, 1), (6, 7, 3, 2), (7, 4, 0, 3), (0, 1, 2, 3), (7, 6, 5, 4)])
me_cube_017.use_remesh_preserve_volume = False
me_cube_017.use_remesh_preserve_attributes = False
me_cube_017.use_mirror_vertex_groups = False
me_cube_017.update()
me_cube_016 = bpy.data.meshes.new('Cube.016')
me_cube_016.from_pydata([(0.0, 0.0, 0.0), (0.0, 1.0, 0.0), (1.0, 1.0, 0.0), (1.0, 0.0, 0.0), (0.0, 0.0, 1.0), (0.0, 1.0, 1.0), (1.0, 1.0, 1.0), (1.0, 0.0, 1.0)], [], [(4, 5, 1, 0), (5, 6, 2, 1), (6, 7, 3, 2), (7, 4, 0, 3), (0, 1, 2, 3), (7, 6, 5, 4)])
me_cube_016.use_remesh_preserve_volume = False
me_cube_016.use_remesh_preserve_attributes = False
me_cube_016.use_mirror_vertex_groups = False
me_cube_016.update()
me_cube_015 = bpy.data.meshes.new('Cube.015')
me_cube_015.from_pydata([(0.0, 0.0, 0.0), (0.0, 1.0, 0.0), (1.0, 1.0, 0.0), (1.0, 0.0, 0.0), (0.0, 0.0, 1.0), (0.0, 1.0, 1.0), (1.0, 1.0, 1.0), (1.0, 0.0, 1.0)], [], [(4, 5, 1, 0), (5, 6, 2, 1), (6, 7, 3, 2), (7, 4, 0, 3), (0, 1, 2, 3), (7, 6, 5, 4)])
me_cube_015.use_remesh_preserve_volume = False
me_cube_015.use_remesh_preserve_attributes = False
me_cube_015.use_mirror_vertex_groups = False
me_cube_015.update()
me_cube_014 = bpy.data.meshes.new('Cube.014')
me_cube_014.from_pydata([(0.0, 0.0, 0.0), (0.0, 1.0, 0.0), (1.0, 1.0, 0.0), (1.0, 0.0, 0.0), (0.0, 0.0, 1.0), (0.0, 1.0, 1.0), (1.0, 1.0, 1.0), (1.0, 0.0, 1.0)], [], [(4, 5, 1, 0), (5, 6, 2, 1), (6, 7, 3, 2), (7, 4, 0, 3), (0, 1, 2, 3), (7, 6, 5, 4)])
me_cube_014.use_remesh_preserve_volume = False
me_cube_014.use_remesh_preserve_attributes = False
me_cube_014.use_mirror_vertex_groups = False
me_cube_014.update()
me_cube_013 = bpy.data.meshes.new('Cube.013')
me_cube_013.from_pydata([(0.0, 0.0, 0.0), (0.0, 1.0, 0.0), (1.0, 1.0, 0.0), (1.0, 0.0, 0.0), (0.0, 0.0, 1.0), (0.0, 1.0, 1.0), (1.0, 1.0, 1.0), (1.0, 0.0, 1.0)], [], [(4, 5, 1, 0), (5, 6, 2, 1), (6, 7, 3, 2), (7, 4, 0, 3), (0, 1, 2, 3), (7, 6, 5, 4)])
me_cube_013.use_remesh_preserve_volume = False
me_cube_013.use_remesh_preserve_attributes = False
me_cube_013.use_mirror_vertex_groups = False
me_cube_013.update()
me_cube_012 = bpy.data.meshes.new('Cube.012')
me_cube_012.from_pydata([(0.0, 0.0, 0.0), (0.0, 1.0, 0.0), (1.0, 1.0, 0.0), (1.0, 0.0, 0.0), (0.0, 0.0, 1.0), (0.0, 1.0, 1.0), (1.0, 1.0, 1.0), (1.0, 0.0, 1.0)], [], [(4, 5, 1, 0), (5, 6, 2, 1), (6, 7, 3, 2), (7, 4, 0, 3), (0, 1, 2, 3), (7, 6, 5, 4)])
me_cube_012.use_remesh_preserve_volume = False
me_cube_012.use_remesh_preserve_attributes = False
me_cube_012.use_mirror_vertex_groups = False
me_cube_012.update()
me_cube_011 = bpy.data.meshes.new('Cube.011')
me_cube_011.from_pydata([(0.0, 0.0, 0.0), (0.0, 1.0, 0.0), (1.0, 1.0, 0.0), (1.0, 0.0, 0.0), (0.0, 0.0, 1.0), (0.0, 1.0, 1.0), (1.0, 1.0, 1.0), (1.0, 0.0, 1.0)], [], [(4, 5, 1, 0), (5, 6, 2, 1), (6, 7, 3, 2), (7, 4, 0, 3), (0, 1, 2, 3), (7, 6, 5, 4)])
me_cube_011.use_remesh_preserve_volume = False
me_cube_011.use_remesh_preserve_attributes = False
me_cube_011.use_mirror_vertex_groups = False
me_cube_011.update()
me_cube_010 = bpy.data.meshes.new('Cube.010')
me_cube_010.from_pydata([(0.0, 0.0, 0.0), (0.0, 1.0, 0.0), (1.0, 1.0, 0.0), (1.0, 0.0, 0.0), (0.0, 0.0, 1.0), (0.0, 1.0, 1.0), (1.0, 1.0, 1.0), (1.0, 0.0, 1.0)], [], [(4, 5, 1, 0), (5, 6, 2, 1), (6, 7, 3, 2), (7, 4, 0, 3), (0, 1, 2, 3), (7, 6, 5, 4)])
me_cube_010.use_remesh_preserve_volume = False
me_cube_010.use_remesh_preserve_attributes = False
me_cube_010.use_mirror_vertex_groups = False
me_cube_010.update()
me_cube_009 = bpy.data.meshes.new('Cube.009')
me_cube_009.from_pydata([(0.0, 0.0, 0.0), (0.0, 1.0, 0.0), (1.0, 1.0, 0.0), (1.0, 0.0, 0.0), (0.0, 0.0, 1.0), (0.0, 1.0, 1.0), (1.0, 1.0, 1.0), (1.0, 0.0, 1.0)], [], [(4, 5, 1, 0), (5, 6, 2, 1), (6, 7, 3, 2), (7, 4, 0, 3), (0, 1, 2, 3), (7, 6, 5, 4)])
me_cube_009.use_remesh_preserve_volume = False
me_cube_009.use_remesh_preserve_attributes = False
me_cube_009.use_mirror_vertex_groups = False
me_cube_009.update()
me_cube_008 = bpy.data.meshes.new('Cube.008')
me_cube_008.from_pydata([(0.0, 0.0, 0.0), (0.0, 1.0, 0.0), (1.0, 1.0, 0.0), (1.0, 0.0, 0.0), (0.0, 0.0, 1.0), (0.0, 1.0, 1.0), (1.0, 1.0, 1.0), (1.0, 0.0, 1.0)], [], [(4, 5, 1, 0), (5, 6, 2, 1), (6, 7, 3, 2), (7, 4, 0, 3), (0, 1, 2, 3), (7, 6, 5, 4)])
me_cube_008.use_remesh_preserve_volume = False
me_cube_008.use_remesh_preserve_attributes = False
me_cube_008.use_mirror_vertex_groups = False
me_cube_008.update()
me_cube_007 = bpy.data.meshes.new('Cube.007')
me_cube_007.from_pydata([(0.0, 0.0, 0.0), (0.0, 1.0, 0.0), (1.0, 1.0, 0.0), (1.0, 0.0, 0.0), (0.0, 0.0, 1.0), (0.0, 1.0, 1.0), (1.0, 1.0, 1.0), (1.0, 0.0, 1.0)], [], [(4, 5, 1, 0), (5, 6, 2, 1), (6, 7, 3, 2), (7, 4, 0, 3), (0, 1, 2, 3), (7, 6, 5, 4)])
me_cube_007.use_remesh_preserve_volume = False
me_cube_007.use_remesh_preserve_attributes = False
me_cube_007.use_mirror_vertex_groups = False
me_cube_007.update()
me_cube_006 = bpy.data.meshes.new('Cube.006')
me_cube_006.from_pydata([(0.0, 0.0, 0.0), (0.0, 1.0, 0.0), (1.0, 1.0, 0.0), (1.0, 0.0, 0.0), (0.0, 0.0, 1.0), (0.0, 1.0, 1.0), (1.0, 1.0, 1.0), (1.0, 0.0, 1.0)], [], [(4, 5, 1, 0), (5, 6, 2, 1), (6, 7, 3, 2), (7, 4, 0, 3), (0, 1, 2, 3), (7, 6, 5, 4)])
me_cube_006.use_remesh_preserve_volume = False
me_cube_006.use_remesh_preserve_attributes = False
me_cube_006.use_mirror_vertex_groups = False
me_cube_006.update()
me_cube_005 = bpy.data.meshes.new('Cube.005')
me_cube_005.from_pydata([(0.0, 0.0, 0.0), (0.0, 1.0, 0.0), (1.0, 1.0, 0.0), (1.0, 0.0, 0.0), (0.0, 0.0, 1.0), (0.0, 1.0, 1.0), (1.0, 1.0, 1.0), (1.0, 0.0, 1.0)], [], [(4, 5, 1, 0), (5, 6, 2, 1), (6, 7, 3, 2), (7, 4, 0, 3), (0, 1, 2, 3), (7, 6, 5, 4)])
me_cube_005.use_remesh_preserve_volume = False
me_cube_005.use_remesh_preserve_attributes = False
me_cube_005.use_mirror_vertex_groups = False
me_cube_005.update()
me_cube_004 = bpy.data.meshes.new('Cube.004')
me_cube_004.from_pydata([(0.0, 0.0, 0.0), (0.0, 1.0, 0.0), (1.0, 1.0, 0.0), (1.0, 0.0, 0.0), (0.0, 0.0, 1.0), (0.0, 1.0, 1.0), (1.0, 1.0, 1.0), (1.0, 0.0, 1.0)], [], [(4, 5, 1, 0), (5, 6, 2, 1), (6, 7, 3, 2), (7, 4, 0, 3), (0, 1, 2, 3), (7, 6, 5, 4)])
me_cube_004.use_remesh_preserve_volume = False
me_cube_004.use_remesh_preserve_attributes = False
me_cube_004.use_mirror_vertex_groups = False
me_cube_004.update()
me_cube_002 = bpy.data.meshes.new('Cube.002')
me_cube_002.from_pydata([(0.0, 0.0, 0.0), (0.0, 1.0, 0.0), (1.0, 1.0, 0.0), (1.0, 0.0, 0.0), (0.0, 0.0, 1.0), (0.0, 1.0, 1.0), (1.0, 1.0, 1.0), (1.0, 0.0, 1.0)], [], [(4, 5, 1, 0), (5, 6, 2, 1), (6, 7, 3, 2), (7, 4, 0, 3), (0, 1, 2, 3), (7, 6, 5, 4)])
me_cube_002.use_remesh_preserve_volume = False
me_cube_002.use_remesh_preserve_attributes = False
me_cube_002.use_mirror_vertex_groups = False
me_cube_002.update()
me_plane = bpy.data.meshes.new('Plane')
me_plane.from_pydata([(3.0, -2.0, 0.0), (-2.0, 2.0, 0.0), (2.0, 2.0, 0.0), (-2.0, 3.0, 0.0), (2.0, 3.0, 0.0), (3.0, 3.0, 0.0), (-3.0, 3.0, 0.0), (-3.0, 4.0, 0.0), (-4.0, 4.0, 0.0), (-4.0, 3.0, 0.0), (-3.0, 2.0, 0.0), (-4.0, 2.0, 0.0), (-4.0, 1.0, 0.0), (-5.0, 1.0, 0.0), (-5.0, 0.0, 0.0), (-6.0, 0.0, 0.0), (3.0, 4.0, 0.0), (4.0, 4.0, 0.0), (4.0, 3.0, 0.0), (3.0, 2.0, 0.0), (4.0, 2.0, 0.0), (4.0, 1.0, 0.0), (5.0, 1.0, 0.0), (5.0, 0.0, 0.0), (6.0, 0.0, 0.0), (-2.0, 1.0, 0.0), (-3.0, 1.0, 0.0), (-3.0, 0.0, 0.0), (-2.0, 0.0, 0.0), (2.0, 1.0, 0.0), (3.0, 1.0, 0.0), (2.0, 0.0, 0.0), (3.0, 0.0, 0.0), (-6.0, -3.0, 0.0), (-5.0, -3.0, 0.0), (6.0, -3.0, 0.0), (5.0, -3.0, 0.0), (5.0, -1.0, 0.0), (-5.0, -1.0, 0.0), (-4.0, -1.0, 0.0), (-4.0, -3.0, 0.0), (4.0, -1.0, 0.0), (4.0, -3.0, 0.0), (3.0, -3.0, 0.0), (3.0, -4.0, 0.0), (1.0, -4.0, 0.0), (1.0, -3.0, 0.0), (-1.0, -3.0, 0.0), (-1.0, -4.0, 0.0), (-3.0, -4.0, 0.0), (-3.0, -3.0, 0.0), (-3.0, -2.0, 0.0), (3.0, -2.0, 1.0), (-2.0, 2.0, 1.0), (2.0, 2.0, 1.0), (-2.0, 3.0, 1.0), (2.0, 3.0, 1.0), (3.0, 3.0, 1.0), (-3.0, 3.0, 1.0), (-3.0, 4.0, 1.0), (-4.0, 4.0, 1.0), (-4.0, 3.0, 1.0), (-3.0, 2.0, 1.0), (-4.0, 2.0, 1.0), (-4.0, 1.0, 1.0), (-5.0, 1.0, 1.0), (-5.0, 0.0, 1.0), (-6.0, 0.0, 1.0), (3.0, 4.0, 1.0), (4.0, 4.0, 1.0), (4.0, 3.0, 1.0), (3.0, 2.0, 1.0), (4.0, 2.0, 1.0), (4.0, 1.0, 1.0), (5.0, 1.0, 1.0), (5.0, 0.0, 1.0), (6.0, 0.0, 1.0), (-2.0, 1.0, 1.0), (-3.0, 1.0, 1.0), (-3.0, 0.0, 1.0), (-2.0, 0.0, 1.0), (2.0, 1.0, 1.0), (3.0, 1.0, 1.0), (2.0, 0.0, 1.0), (3.0, 0.0, 1.0), (-6.0, -3.0, 1.0), (-5.0, -3.0, 1.0), (6.0, -3.0, 1.0), (5.0, -3.0, 1.0), (5.0, -1.0, 1.0), (-5.0, -1.0, 1.0), (-4.0, -1.0, 1.0), (-4.0, -3.0, 1.0), (4.0, -1.0, 1.0), (4.0, -3.0, 1.0), (3.0, -3.0, 1.0), (3.0, -4.0, 1.0), (1.0, -4.0, 1.0), (1.0, -3.0, 1.0), (-1.0, -3.0, 1.0), (-1.0, -4.0, 1.0), (-3.0, -4.0, 1.0), (-3.0, -3.0, 1.0), (-3.0, -2.0, 1.0)], [], [(7, 6, 9, 8), (49, 50, 47, 48), (46, 43, 44, 45), (16, 17, 18, 5), (10, 6, 3), (10, 3, 1), (2, 4, 5), (2, 5, 19), (12, 11, 10), (1, 26, 10), (2, 25, 1), (21, 30, 19), (20, 21, 19), (38, 33, 15), (14, 13, 12), (26, 27, 12), (26, 12, 10), (30, 2, 19), (32, 23, 41), (28, 25, 29), (25, 2, 29), (28, 29, 31), (29, 2, 30), (32, 30, 21), (22, 23, 21), (27, 14, 12), (14, 38, 15), (25, 26, 1), (27, 39, 14), (28, 51, 27), (31, 51, 28), (51, 39, 27), (23, 24, 37), (39, 38, 14), (32, 41, 0), (41, 23, 37), (37, 24, 35), (33, 38, 34), (40, 39, 51), (31, 32, 0), (51, 31, 0), (0, 41, 42), (36, 37, 35), (40, 51, 50), (43, 0, 42), (23, 32, 21), (59, 60, 61, 58), (101, 100, 99, 102), (98, 97, 96, 95), (68, 57, 70, 69), (62, 55, 58), (62, 53, 55), (54, 57, 56), (54, 71, 57), (64, 62, 63), (53, 62, 78), (54, 53, 77), (73, 71, 82), (72, 71, 73), (90, 67, 85), (66, 64, 65), (78, 64, 79), (78, 62, 64), (82, 71, 54), (84, 93, 75), (80, 81, 77), (77, 81, 54), (80, 83, 81), (81, 82, 54), (84, 73, 82), (74, 73, 75), (79, 64, 66), (66, 67, 90), (77, 53, 78), (79, 66, 91), (80, 79, 103), (83, 80, 103), (103, 79, 91), (75, 89, 76), (91, 66, 90), (84, 52, 93), (93, 89, 75), (89, 87, 76), (85, 86, 90), (92, 103, 91), (83, 52, 84), (103, 52, 83), (52, 94, 93), (88, 87, 89), (92, 102, 103), (95, 94, 52), (75, 73, 84), (13, 14, 66, 65), (44, 43, 95, 96), (28, 27, 79, 80), (7, 8, 60, 59), (47, 50, 102, 99), (20, 19, 71, 72), (34, 38, 90, 86), (14, 15, 67, 66), (43, 42, 94, 95), (27, 26, 78, 79), (8, 9, 61, 60), (50, 51, 103, 102), (21, 20, 72, 73), (38, 39, 91, 90), (5, 4, 56, 57), (42, 41, 93, 94), (29, 30, 82, 81), (9, 6, 58, 61), (51, 0, 52, 103), (22, 21, 73, 74), (4, 2, 54, 56), (39, 40, 92, 91), (41, 37, 89, 93), (16, 5, 57, 68), (31, 29, 81, 83), (6, 10, 62, 58), (0, 43, 95, 52), (23, 22, 74, 75), (2, 1, 53, 54), (40, 50, 102, 92), (37, 36, 88, 89), (17, 16, 68, 69), (32, 31, 83, 84), (43, 46, 98, 95), (10, 11, 63, 62), (24, 23, 75, 76), (50, 49, 101, 102), (1, 3, 55, 53), (36, 35, 87, 88), (18, 17, 69, 70), (30, 32, 84, 82), (11, 12, 64, 63), (46, 45, 97, 98), (26, 25, 77, 78), (3, 6, 58, 55), (49, 48, 100, 101), (35, 24, 76, 87), (5, 18, 70, 57), (15, 33, 85, 67), (12, 13, 65, 64), (45, 44, 96, 97), (25, 28, 80, 77), (6, 7, 59, 58), (48, 47, 99, 100), (19, 5, 57, 71), (33, 34, 86, 85)])
_uv = me_plane.uv_layers.new(name='UVMap')
_uv.uv.foreach_set('vector', [0.4417, 0.9374, 0.4417, 0.9994, 0.3796, 0.9994, 0.3796, 0.9374, 0.8096, 0.4364, 0.8096, 0.3743, 0.9338, 0.3743, 0.9338, 0.4364, 0.7464, 0.4985, 0.7464, 0.3743, 0.8085, 0.3743, 0.8085, 0.4985, 0.8717, 0.6248, 0.8096, 0.6248, 0.8096, 0.5628, 0.8717, 0.5628, 0.1868, 0.4364, 0.1868, 0.3743, 0.2488, 0.3743, 0.1868, 0.4364, 0.2488, 0.3743, 0.2488, 0.4364, 0.4971, 0.4364, 0.4971, 0.3743, 0.5591, 0.3743, 0.4971, 0.4364, 0.5591, 0.3743, 0.5591, 0.4364, 0.1247, 0.4985, 0.1247, 0.4364, 0.1868, 0.4364, 0.2488, 0.4364, 0.1868, 0.4985, 0.1868, 0.4364, 0.4971, 0.4364, 0.2488, 0.4985, 0.2488, 0.4364, 0.6212, 0.4985, 0.5591, 0.4985, 0.5591, 0.4364, 0.6212, 0.4364, 0.6212, 0.4985, 0.5591, 0.4364, 0.06262, 0.6226, 0.0005614, 0.7467, 0.0005577, 0.5605, 0.06262, 0.5605, 0.06262, 0.4985, 0.1247, 0.4985, 0.1868, 0.4985, 0.1868, 0.5605, 0.1247, 0.4985, 0.1868, 0.4985, 0.1247, 0.4985, 0.1868, 0.4364, 0.5591, 0.4985, 0.4971, 0.4364, 0.5591, 0.4364, 0.5591, 0.5605, 0.6833, 0.5605, 0.6212, 0.6226, 0.2488, 0.5605, 0.2488, 0.4985, 0.4971, 0.4985, 0.2488, 0.4985, 0.4971, 0.4364, 0.4971, 0.4985, 0.2488, 0.5605, 0.4971, 0.4985, 0.4971, 0.5605, 0.4971, 0.4985, 0.4971, 0.4364, 0.5591, 0.4985, 0.5591, 0.5605, 0.5591, 0.4985, 0.6212, 0.4985, 0.6833, 0.4985, 0.6833, 0.5605, 0.6212, 0.4985, 0.1868, 0.5605, 0.06262, 0.5605, 0.1247, 0.4985, 0.06262, 0.5605, 0.06262, 0.6226, 0.0005577, 0.5605, 0.2488, 0.4985, 0.1868, 0.4985, 0.2488, 0.4364, 0.1868, 0.5605, 0.1247, 0.6226, 0.06262, 0.5605, 0.2488, 0.5605, 0.1868, 0.6847, 0.1868, 0.5605, 0.4971, 0.5605, 0.1868, 0.6847, 0.2488, 0.5605, 0.1868, 0.6847, 0.1247, 0.6226, 0.1868, 0.5605, 0.6833, 0.5605, 0.7453, 0.5605, 0.6833, 0.6226, 0.1247, 0.6226, 0.06262, 0.6226, 0.06262, 0.5605, 0.5591, 0.5605, 0.6212, 0.6226, 0.5591, 0.6847, 0.6212, 0.6226, 0.6833, 0.5605, 0.6833, 0.6226, 0.6833, 0.6226, 0.7453, 0.5605, 0.7453, 0.7467, 0.0005614, 0.7467, 0.06262, 0.6226, 0.06263, 0.7467, 0.1247, 0.7467, 0.1247, 0.6226, 0.1868, 0.6847, 0.4971, 0.5605, 0.5591, 0.5605, 0.5591, 0.6847, 0.1868, 0.6847, 0.4971, 0.5605, 0.5591, 0.6847, 0.5591, 0.6847, 0.6212, 0.6226, 0.6212, 0.7467, 0.6833, 0.7467, 0.6833, 0.6226, 0.7453, 0.7467, 0.1247, 0.7467, 0.1868, 0.6847, 0.1868, 0.7467, 0.5591, 0.7467, 0.5591, 0.6847, 0.6212, 0.7467, 0.6833, 0.5605, 0.5591, 0.5605, 0.6212, 0.4985, 0.3153, 0.9994, 0.2533, 0.9994, 0.2533, 0.9374, 0.3153, 0.9374, 0.5636, 0.811, 0.6877, 0.811, 0.6877, 0.8731, 0.5636, 0.8731, 0.7464, 0.5616, 0.7464, 0.4996, 0.8706, 0.4996, 0.8706, 0.5616, 0.1269, 0.9363, 0.1269, 0.8742, 0.189, 0.8742, 0.189, 0.9363, 0.1867, 0.311, 0.2487, 0.3731, 0.1867, 0.373, 0.1867, 0.311, 0.2488, 0.311, 0.2487, 0.3731, 0.497, 0.3111, 0.5591, 0.3732, 0.497, 0.3732, 0.497, 0.3111, 0.5591, 0.3111, 0.5591, 0.3732, 0.1247, 0.2489, 0.1867, 0.311, 0.1246, 0.3109, 0.2488, 0.311, 0.1867, 0.311, 0.1867, 0.2489, 0.497, 0.3111, 0.2488, 0.311, 0.2488, 0.2489, 0.6212, 0.2491, 0.5591, 0.3111, 0.5591, 0.2491, 0.6211, 0.3112, 0.5591, 0.3111, 0.6212, 0.2491, 0.06266, 0.1247, 0.0005577, 0.1868, 0.0006588, 0.0005577, 0.06262, 0.1868, 0.1247, 0.2489, 0.06259, 0.2489, 0.1867, 0.2489, 0.1247, 0.2489, 0.1868, 0.1868, 0.1867, 0.2489, 0.1867, 0.311, 0.1247, 0.2489, 0.5591, 0.2491, 0.5591, 0.3111, 0.497, 0.3111, 0.5591, 0.187, 0.6212, 0.125, 0.6833, 0.1871, 0.2488, 0.1869, 0.497, 0.2491, 0.2488, 0.2489, 0.2488, 0.2489, 0.497, 0.2491, 0.497, 0.3111, 0.2488, 0.1869, 0.4971, 0.187, 0.497, 0.2491, 0.497, 0.2491, 0.5591, 0.2491, 0.497, 0.3111, 0.5591, 0.187, 0.6212, 0.2491, 0.5591, 0.2491, 0.6832, 0.2491, 0.6212, 0.2491, 0.6833, 0.1871, 0.1868, 0.1868, 0.1247, 0.2489, 0.06262, 0.1868, 0.06262, 0.1868, 0.0005577, 0.1868, 0.06266, 0.1247, 0.2488, 0.2489, 0.2488, 0.311, 0.1867, 0.2489, 0.1868, 0.1868, 0.06262, 0.1868, 0.1247, 0.1248, 0.2488, 0.1869, 0.1868, 0.1868, 0.1868, 0.06272, 0.4971, 0.187, 0.2488, 0.1869, 0.1868, 0.06272, 0.1868, 0.06272, 0.1868, 0.1868, 0.1247, 0.1248, 0.6833, 0.1871, 0.6833, 0.125, 0.7453, 0.1871, 0.1247, 0.1248, 0.06262, 0.1868, 0.06266, 0.1247, 0.5591, 0.187, 0.5592, 0.06289, 0.6212, 0.125, 0.6212, 0.125, 0.6833, 0.125, 0.6833, 0.1871, 0.6833, 0.125, 0.7454, 0.0009053, 0.7453, 0.1871, 0.0006588, 0.0005577, 0.06272, 0.0005918, 0.06266, 0.1247, 0.1248, 0.0006291, 0.1868, 0.06272, 0.1247, 0.1248, 0.4971, 0.187, 0.5592, 0.06289, 0.5591, 0.187, 0.1868, 0.06272, 0.5592, 0.06289, 0.4971, 0.187, 0.5592, 0.06289, 0.6213, 0.0008567, 0.6212, 0.125, 0.6833, 0.0008792, 0.7454, 0.0009053, 0.6833, 0.125, 0.1248, 0.0006291, 0.1868, 0.0006582, 0.1868, 0.06272, 0.5592, 0.0008287, 0.6213, 0.0008567, 0.5592, 0.06289, 0.6833, 0.1871, 0.6212, 0.2491, 0.5591, 0.187, 0.9981, 0.2522, 0.9981, 0.3142, 0.9361, 0.3142, 0.9361, 0.2522, 0.1901, 0.8742, 0.2522, 0.8742, 0.2522, 0.9363, 0.1901, 0.9363, 0.5049, 0.9994, 0.4428, 0.9994, 0.4428, 0.9374, 0.5049, 0.9374, 0.7576, 0.8742, 0.7576, 0.9363, 0.6955, 0.9363, 0.6955, 0.8742, 0.312, 0.8731, 0.1879, 0.8731, 0.1879, 0.811, 0.312, 0.811, 0.3785, 0.9363, 0.3165, 0.9363, 0.3165, 0.8742, 0.3785, 0.8742, 0.3131, 0.811, 0.4372, 0.811, 0.4372, 0.8731, 0.3131, 0.8731, 0.8717, 0.6259, 0.8717, 0.688, 0.8096, 0.688, 0.8096, 0.6259, 0.8717, 0.4996, 0.9338, 0.4996, 0.9338, 0.5616, 0.8717, 0.5616, 0.06374, 0.9374, 0.1258, 0.9374, 0.1258, 0.9994, 0.06374, 0.9994, 0.935, 0.0005577, 0.935, 0.06262, 0.8729, 0.06262, 0.8729, 0.0005577, 0.2533, 0.8742, 0.3153, 0.8742, 0.3153, 0.9363, 0.2533, 0.9363, 0.1269, 0.9374, 0.189, 0.9374, 0.189, 0.9994, 0.1269, 0.9994, 0.5692, 0.8742, 0.6312, 0.8742, 0.6312, 0.9363, 0.5692, 0.9363, 0.884, 0.8742, 0.884, 0.9363, 0.8219, 0.9363, 0.8219, 0.8742, 0.6888, 0.811, 0.813, 0.811, 0.813, 0.8731, 0.6888, 0.8731, 0.9349, 0.4375, 0.9969, 0.4375, 0.9969, 0.4996, 0.9349, 0.4996, 0.8851, 0.8742, 0.9471, 0.8742, 0.9471, 0.9363, 0.8851, 0.9363, 0.0005577, 0.7478, 0.3729, 0.7478, 0.3729, 0.8099, 0.0005577, 0.8099, 0.5049, 0.8742, 0.5049, 0.9363, 0.4428, 0.9363, 0.4428, 0.8742, 0.9969, 0.3743, 0.9969, 0.4364, 0.9349, 0.4364, 0.9349, 0.3743, 0.8085, 0.5628, 0.8085, 0.6869, 0.7464, 0.6869, 0.7464, 0.5628, 0.8097, 0.2522, 0.8718, 0.2522, 0.8718, 0.3142, 0.8097, 0.3142, 0.9338, 0.1258, 0.9338, 0.1879, 0.8718, 0.1879, 0.8718, 0.1258, 0.3165, 0.9374, 0.3785, 0.9374, 0.3785, 0.9994, 0.3165, 0.9994, 0.4417, 0.8742, 0.4417, 0.9363, 0.3796, 0.9363, 0.3796, 0.8742, 0.935, 0.2522, 0.935, 0.3142, 0.8729, 0.3142, 0.8729, 0.2522, 0.1901, 0.9374, 0.2522, 0.9374, 0.2522, 0.9994, 0.1901, 0.9994, 0.6223, 0.8099, 0.3741, 0.8099, 0.3741, 0.7478, 0.6223, 0.7478, 0.8773, 0.811, 0.9393, 0.811, 0.9393, 0.8731, 0.8773, 0.8731, 0.8086, 0.0005577, 0.8086, 0.1247, 0.7465, 0.1247, 0.7465, 0.0005577, 0.936, 0.7478, 0.936, 0.8099, 0.8739, 0.8099, 0.8739, 0.7478, 0.06262, 0.8742, 0.06262, 0.9363, 0.0005577, 0.9363, 0.0005577, 0.8742, 0.8086, 0.189, 0.8086, 0.3131, 0.7465, 0.3131, 0.7465, 0.189, 0.8208, 0.8742, 0.8208, 0.9363, 0.7587, 0.9363, 0.7587, 0.8742, 0.8718, 0.0005577, 0.8718, 0.06262, 0.8097, 0.06262, 0.8097, 0.0005577, 0.1258, 0.8742, 0.1258, 0.9363, 0.06374, 0.9363, 0.06374, 0.8742, 0.935, 0.1258, 0.997, 0.1258, 0.997, 0.1879, 0.935, 0.1879, 0.8107, 0.7478, 0.8728, 0.7478, 0.8728, 0.8099, 0.8107, 0.8099, 0.8141, 0.811, 0.8762, 0.811, 0.8762, 0.8731, 0.8141, 0.8731, 0.9992, 0.7478, 0.9992, 0.8099, 0.9371, 0.8099, 0.9371, 0.7478, 0.9981, 0.06262, 0.9361, 0.06262, 0.9361, 0.0005577, 0.9981, 0.0005577, 0.06262, 0.9994, 0.0005577, 0.9994, 0.0005577, 0.9374, 0.06262, 0.9374, 0.6324, 0.8742, 0.6944, 0.8742, 0.6944, 0.9363, 0.6324, 0.9363, 0.9349, 0.6259, 0.9349, 0.688, 0.8728, 0.688, 0.8728, 0.6259, 0.4384, 0.811, 0.5625, 0.811, 0.5625, 0.8731, 0.4384, 0.8731, 0.6234, 0.7478, 0.8096, 0.7478, 0.8096, 0.8099, 0.6234, 0.8099, 0.9361, 0.189, 0.9981, 0.189, 0.9981, 0.251, 0.9361, 0.251, 0.1868, 0.8731, 0.0005577, 0.8731, 0.0005577, 0.811, 0.1868, 0.811, 0.935, 0.251, 0.8729, 0.251, 0.8729, 0.189, 0.935, 0.189, 0.7465, 0.1258, 0.8707, 0.1258, 0.8707, 0.1879, 0.7465, 0.1879, 0.9981, 0.6259, 0.9981, 0.688, 0.936, 0.688, 0.936, 0.6259, 0.8728, 0.5628, 0.9349, 0.5628, 0.9349, 0.6248, 0.8728, 0.6248, 0.506, 0.8742, 0.5681, 0.8742, 0.5681, 0.9363, 0.506, 0.9363, 0.936, 0.5628, 0.9981, 0.5628, 0.9981, 0.6248, 0.936, 0.6248, 0.8097, 0.189, 0.8718, 0.189, 0.8718, 0.251, 0.8097, 0.251])
me_plane.use_remesh_preserve_volume = False
me_plane.use_remesh_preserve_attributes = False
me_plane.use_mirror_vertex_groups = False
me_plane.update()
me_plane_001 = bpy.data.meshes.new('Plane.001')
me_plane_001.from_pydata([(-2.0, 0.0, 0.0), (2.0, 0.0, 0.0), (-2.0, 1.0, 0.0), (2.0, 1.0, 0.0), (3.0, 1.0, 0.0), (3.0, 0.0, 0.0), (-3.0, 1.0, 0.0), (-3.0, 0.0, 0.0), (-2.0, 2.0, 0.0), (-2.0, 3.0, 0.0), (-3.0, 3.0, 0.0), (-3.0, 2.0, 0.0), (2.0, 2.0, 0.0), (2.0, 3.0, 0.0), (3.0, 3.0, 0.0), (3.0, 2.0, 0.0), (3.0, 4.0, 0.0), (4.0, 4.0, 0.0), (4.0, 3.0, 0.0), (-3.0, 4.0, 0.0), (-4.0, 4.0, 0.0), (-4.0, 3.0, 0.0), (-4.0, 2.0, 0.0), (-4.0, 1.0, 0.0), (-5.0, 1.0, 0.0), (4.0, 2.0, 0.0), (4.0, 1.0, 0.0), (5.0, 1.0, 0.0), (5.0, 0.0, 0.0), (-5.0, 3.0, 0.0), (-6.0, -1.0, 0.0), (-6.0, 3.0, 0.0), (-5.0, -1.0, 0.0), (-5.0, -2.0, 0.0), (-4.0, -2.0, 0.0), (-4.0, -3.0, 0.0), (-5.0, -3.0, 0.0), (-5.0, -4.0, 0.0), (-4.0, -4.0, 0.0), (-3.0, -3.0, 0.0), (-3.0, -2.0, 0.0), (3.0, -2.0, 0.0), (3.0, -3.0, 0.0), (4.0, -3.0, 0.0), (4.0, -4.0, 0.0), (5.0, -4.0, 0.0), (5.0, -3.0, 0.0), (4.0, -2.0, 0.0), (5.0, -2.0, 0.0), (5.0, -1.0, 0.0), (6.0, -1.0, 0.0), (6.0, 3.0, 0.0), (5.0, 3.0, 0.0), (-2.0, 0.0, 1.0), (2.0, 0.0, 1.0), (-2.0, 1.0, 1.0), (2.0, 1.0, 1.0), (3.0, 1.0, 1.0), (3.0, 0.0, 1.0), (-3.0, 1.0, 1.0), (-3.0, 0.0, 1.0), (-2.0, 2.0, 1.0), (-2.0, 3.0, 1.0), (-3.0, 3.0, 1.0), (-3.0, 2.0, 1.0), (2.0, 2.0, 1.0), (2.0, 3.0, 1.0), (3.0, 3.0, 1.0), (3.0, 2.0, 1.0), (3.0, 4.0, 1.0), (4.0, 4.0, 1.0), (4.0, 3.0, 1.0), (-3.0, 4.0, 1.0), (-4.0, 4.0, 1.0), (-4.0, 3.0, 1.0), (-4.0, 2.0, 1.0), (-4.0, 1.0, 1.0), (-5.0, 1.0, 1.0), (4.0, 2.0, 1.0), (4.0, 1.0, 1.0), (5.0, 1.0, 1.0), (5.0, 0.0, 1.0), (-5.0, 3.0, 1.0), (-6.0, -1.0, 1.0), (-6.0, 3.0, 1.0), (-5.0, -1.0, 1.0), (-5.0, -2.0, 1.0), (-4.0, -2.0, 1.0), (-4.0, -3.0, 1.0), (-5.0, -3.0, 1.0), (-5.0, -4.0, 1.0), (-4.0, -4.0, 1.0), (-3.0, -3.0, 1.0), (-3.0, -2.0, 1.0), (3.0, -2.0, 1.0), (3.0, -3.0, 1.0), (4.0, -3.0, 1.0), (4.0, -4.0, 1.0), (5.0, -4.0, 1.0), (5.0, -3.0, 1.0), (4.0, -2.0, 1.0), (5.0, -2.0, 1.0), (5.0, -1.0, 1.0), (6.0, -1.0, 1.0), (6.0, 3.0, 1.0), (5.0, 3.0, 1.0)], [(28, 81)], [(21, 20, 19, 10), (16, 17, 18, 14), (38, 37, 36, 35), (46, 45, 44, 43), (52, 51, 27), (3, 12, 4), (15, 13, 14), (15, 12, 13), (8, 10, 9), (8, 11, 10), (24, 31, 29), (24, 30, 31), (26, 15, 25), (12, 15, 4), (8, 12, 3), (23, 11, 6), (22, 11, 23), (5, 26, 49), (26, 27, 49), (4, 26, 5), (4, 15, 26), (27, 51, 50), (5, 47, 41), (1, 2, 3), (3, 2, 8), (1, 0, 2), (2, 6, 8), (7, 23, 6), (24, 23, 32), (30, 24, 32), (7, 34, 32), (49, 27, 50), (32, 23, 7), (49, 47, 5), (1, 41, 0), (74, 63, 72, 73), (5, 41, 1), (47, 49, 48), (0, 40, 7), (43, 41, 47), (32, 34, 33), (43, 42, 41), (41, 40, 0), (39, 34, 40), (40, 34, 7), (39, 35, 34), (6, 11, 8), (69, 67, 71, 70), (91, 88, 89, 90), (99, 96, 97, 98), (105, 80, 104), (56, 57, 65), (68, 67, 66), (68, 66, 65), (61, 62, 63), (61, 63, 64), (77, 82, 84), (77, 84, 83), (79, 78, 68), (65, 57, 68), (61, 56, 65), (76, 59, 64), (75, 76, 64), (58, 102, 79), (79, 102, 80), (57, 58, 79), (57, 79, 68), (80, 103, 104), (58, 94, 100), (54, 56, 55), (56, 61, 55), (54, 55, 53), (55, 61, 59), (60, 59, 76), (77, 85, 76), (83, 85, 77), (60, 85, 87), (102, 103, 80), (85, 60, 76), (102, 58, 100), (54, 53, 94), (58, 54, 94), (100, 101, 102), (53, 60, 93), (96, 100, 94), (85, 86, 87), (96, 94, 95), (94, 53, 93), (92, 93, 87), (93, 60, 87), (92, 87, 88), (59, 61, 64), (52, 27, 80, 105), (2, 0, 53, 55), (35, 39, 92, 88), (17, 16, 69, 70), (10, 11, 64, 63), (45, 46, 99, 98), (30, 32, 85, 83), (51, 52, 105, 104), (0, 7, 60, 53), (38, 35, 88, 91), (18, 17, 70, 71), (21, 10, 63, 74), (44, 45, 98, 97), (31, 30, 83, 84), (50, 51, 104, 103), (7, 6, 59, 60), (37, 38, 91, 90), (14, 18, 71, 67), (20, 21, 74, 73), (43, 44, 97, 96), (12, 8, 61, 65), (29, 31, 84, 82), (3, 4, 57, 56), (49, 50, 103, 102), (36, 37, 90, 89), (15, 14, 67, 68), (19, 20, 73, 72), (42, 43, 96, 95), (8, 9, 62, 61), (24, 29, 82, 77), (1, 3, 56, 54), (48, 49, 102, 101), (35, 36, 89, 88), (10, 19, 72, 63), (25, 15, 68, 78), (41, 42, 95, 94), (23, 24, 77, 76), (13, 12, 65, 66), (5, 1, 54, 58), (47, 48, 101, 100), (34, 35, 88, 87), (26, 25, 78, 79), (9, 10, 63, 62), (40, 41, 94, 93), (14, 13, 66, 67), (22, 23, 76, 75), (4, 5, 58, 57), (43, 47, 100, 96), (33, 34, 87, 86), (27, 26, 79, 80), (6, 2, 55, 59), (39, 40, 93, 92), (16, 14, 67, 69), (11, 22, 75, 64), (46, 43, 96, 99), (32, 33, 86, 85)])
me_plane_001.use_remesh_preserve_volume = False
me_plane_001.use_remesh_preserve_attributes = False
me_plane_001.use_mirror_vertex_groups = False
me_plane_001.update()

# ---- objects
ob_deathframe2 = bpy.data.objects.new('DeathFrame2', None)
ob_cube_101 = bpy.data.objects.new('Cube.101', me_cube_101)
ob_cube_100 = bpy.data.objects.new('Cube.100', me_cube_100)
ob_cube_099 = bpy.data.objects.new('Cube.099', me_cube_099)
ob_cube_098 = bpy.data.objects.new('Cube.098', me_cube_098)
ob_cube_097 = bpy.data.objects.new('Cube.097', me_cube_097)
ob_cube_096 = bpy.data.objects.new('Cube.096', me_cube_096)
ob_cube_095 = bpy.data.objects.new('Cube.095', me_cube_095)
ob_cube_094 = bpy.data.objects.new('Cube.094', me_cube_094)
ob_cube_093 = bpy.data.objects.new('Cube.093', me_cube_093)
ob_cube_092 = bpy.data.objects.new('Cube.092', me_cube_092)
ob_cube_091 = bpy.data.objects.new('Cube.091', me_cube_091)
ob_cube_090 = bpy.data.objects.new('Cube.090', me_cube_090)
ob_cube_089 = bpy.data.objects.new('Cube.089', me_cube_089)
ob_cube_088 = bpy.data.objects.new('Cube.088', me_cube_088)
ob_cube_087 = bpy.data.objects.new('Cube.087', me_cube_087)
ob_cube_086 = bpy.data.objects.new('Cube.086', me_cube_086)
ob_cube_085 = bpy.data.objects.new('Cube.085', me_cube_085)
ob_cube_084 = bpy.data.objects.new('Cube.084', me_cube_084)
ob_cube_083 = bpy.data.objects.new('Cube.083', me_cube_083)
ob_cube_082 = bpy.data.objects.new('Cube.082', me_cube_082)
ob_cube_081 = bpy.data.objects.new('Cube.081', me_cube_081)
ob_cube_080 = bpy.data.objects.new('Cube.080', me_cube_080)
ob_cube_079 = bpy.data.objects.new('Cube.079', me_cube_079)
ob_cube_078 = bpy.data.objects.new('Cube.078', me_cube_078)
ob_cube_077 = bpy.data.objects.new('Cube.077', me_cube_077)
ob_cube_076 = bpy.data.objects.new('Cube.076', me_cube_076)
ob_cube_075 = bpy.data.objects.new('Cube.075', me_cube_075)
ob_cube_074 = bpy.data.objects.new('Cube.074', me_cube_074)
ob_cube_073 = bpy.data.objects.new('Cube.073', me_cube_073)
ob_cube_072 = bpy.data.objects.new('Cube.072', me_cube_072)
ob_cube_071 = bpy.data.objects.new('Cube.071', me_cube_071)
ob_cube_070 = bpy.data.objects.new('Cube.070', me_cube_070)
ob_cube_069 = bpy.data.objects.new('Cube.069', me_cube_069)
ob_cube_068 = bpy.data.objects.new('Cube.068', me_cube_068)
ob_cube_067 = bpy.data.objects.new('Cube.067', me_cube_067)
ob_cube_066 = bpy.data.objects.new('Cube.066', me_cube_066)
ob_cube_065 = bpy.data.objects.new('Cube.065', me_cube_065)
ob_cube_064 = bpy.data.objects.new('Cube.064', me_cube_064)
ob_cube_063 = bpy.data.objects.new('Cube.063', me_cube_063)
ob_cube_062 = bpy.data.objects.new('Cube.062', me_cube_062)
ob_cube_061 = bpy.data.objects.new('Cube.061', me_cube_061)
ob_cube_060 = bpy.data.objects.new('Cube.060', me_cube_060)
ob_cube_059 = bpy.data.objects.new('Cube.059', me_cube_059)
ob_cube_058 = bpy.data.objects.new('Cube.058', me_cube_058)
ob_cube_057 = bpy.data.objects.new('Cube.057', me_cube_057)
ob_cube_056 = bpy.data.objects.new('Cube.056', me_cube_056)
ob_cube_055 = bpy.data.objects.new('Cube.055', me_cube_055)
ob_cube_054 = bpy.data.objects.new('Cube.054', me_cube_054)
ob_cube_053 = bpy.data.objects.new('Cube.053', me_cube_053)
ob_cube_052 = bpy.data.objects.new('Cube.052', me_cube_003)
ob_cube_051 = bpy.data.objects.new('Cube.051', me_cube_001)
ob_cube_001 = bpy.data.objects.new('Cube.001', me_cube)
ob_deathframe1 = bpy.data.objects.new('DeathFrame1', None)
ob_cube_050 = bpy.data.objects.new('Cube.050', me_cube_052)
ob_cube_049 = bpy.data.objects.new('Cube.049', me_cube_051)
ob_cube_048 = bpy.data.objects.new('Cube.048', me_cube_050)
ob_cube_047 = bpy.data.objects.new('Cube.047', me_cube_049)
ob_cube_046 = bpy.data.objects.new('Cube.046', me_cube_048)
ob_cube_045 = bpy.data.objects.new('Cube.045', me_cube_047)
ob_cube_044 = bpy.data.objects.new('Cube.044', me_cube_046)
ob_cube_043 = bpy.data.objects.new('Cube.043', me_cube_045)
ob_cube_042 = bpy.data.objects.new('Cube.042', me_cube_044)
ob_cube_041 = bpy.data.objects.new('Cube.041', me_cube_043)
ob_cube_040 = bpy.data.objects.new('Cube.040', me_cube_042)
ob_cube_039 = bpy.data.objects.new('Cube.039', me_cube_041)
ob_cube_038 = bpy.data.objects.new('Cube.038', me_cube_040)
ob_cube_037 = bpy.data.objects.new('Cube.037', me_cube_039)
ob_cube_036 = bpy.data.objects.new('Cube.036', me_cube_038)
ob_cube_035 = bpy.data.objects.new('Cube.035', me_cube_037)
ob_cube_034 = bpy.data.objects.new('Cube.034', me_cube_036)
ob_cube_033 = bpy.data.objects.new('Cube.033', me_cube_035)
ob_cube_032 = bpy.data.objects.new('Cube.032', me_cube_034)
ob_cube_031 = bpy.data.objects.new('Cube.031', me_cube_033)
ob_cube_030 = bpy.data.objects.new('Cube.030', me_cube_032)
ob_cube_029 = bpy.data.objects.new('Cube.029', me_cube_031)
ob_cube_028 = bpy.data.objects.new('Cube.028', me_cube_030)
ob_cube_027 = bpy.data.objects.new('Cube.027', me_cube_029)
ob_cube_026 = bpy.data.objects.new('Cube.026', me_cube_028)
ob_cube_025 = bpy.data.objects.new('Cube.025', me_cube_027)
ob_cube_024 = bpy.data.objects.new('Cube.024', me_cube_026)
ob_cube_023 = bpy.data.objects.new('Cube.023', me_cube_025)
ob_cube_022 = bpy.data.objects.new('Cube.022', me_cube_024)
ob_cube_021 = bpy.data.objects.new('Cube.021', me_cube_023)
ob_cube_020 = bpy.data.objects.new('Cube.020', me_cube_022)
ob_cube_019 = bpy.data.objects.new('Cube.019', me_cube_021)
ob_cube_018 = bpy.data.objects.new('Cube.018', me_cube_020)
ob_cube_017 = bpy.data.objects.new('Cube.017', me_cube_019)
ob_cube_016 = bpy.data.objects.new('Cube.016', me_cube_018)
ob_cube_015 = bpy.data.objects.new('Cube.015', me_cube_017)
ob_cube_014 = bpy.data.objects.new('Cube.014', me_cube_016)
ob_cube_013 = bpy.data.objects.new('Cube.013', me_cube_015)
ob_cube_012 = bpy.data.objects.new('Cube.012', me_cube_014)
ob_cube_011 = bpy.data.objects.new('Cube.011', me_cube_013)
ob_cube_010 = bpy.data.objects.new('Cube.010', me_cube_012)
ob_cube_009 = bpy.data.objects.new('Cube.009', me_cube_011)
ob_cube_008 = bpy.data.objects.new('Cube.008', me_cube_010)
ob_cube_007 = bpy.data.objects.new('Cube.007', me_cube_009)
ob_cube_006 = bpy.data.objects.new('Cube.006', me_cube_008)
ob_cube_005 = bpy.data.objects.new('Cube.005', me_cube_007)
ob_cube_004 = bpy.data.objects.new('Cube.004', me_cube_006)
ob_cube_003 = bpy.data.objects.new('Cube.003', me_cube_005)
ob_cube_002 = bpy.data.objects.new('Cube.002', me_cube_004)
ob_cube = bpy.data.objects.new('Cube', me_cube_002)
ob_frame1 = bpy.data.objects.new('Frame1', me_plane)
ob_frame2 = bpy.data.objects.new('Frame2', me_plane_001)

# ---- transforms, parenting, visibility, modifiers, constraints
ob_deathframe2.location = (0.0, 0.0, 0.0)
ob_deathframe2.empty_image_offset = (0.0, 0.0)
ob_deathframe2.lineart.crease_threshold = 0.0
ob_cube_101.parent = ob_deathframe2
ob_cube_101.location = (4.0, -3.0, 0.0)
ob_cube_101.lineart.crease_threshold = 0.0
ob_cube_100.parent = ob_deathframe2
ob_cube_100.location = (3.0, -2.0, 0.0)
ob_cube_100.lineart.crease_threshold = 0.0
ob_cube_099.parent = ob_deathframe2
ob_cube_099.location = (-5.0, -3.0, 0.0)
ob_cube_099.lineart.crease_threshold = 0.0
ob_cube_098.parent = ob_deathframe2
ob_cube_098.location = (-4.0, -2.0, 0.0)
ob_cube_098.lineart.crease_threshold = 0.0
ob_cube_097.parent = ob_deathframe2
ob_cube_097.location = (1.0, -1.0, 0.0)
ob_cube_097.lineart.crease_threshold = 0.0
ob_cube_096.parent = ob_deathframe2
ob_cube_096.location = (0.0, -1.0, 0.0)
ob_cube_096.lineart.crease_threshold = 0.0
ob_cube_095.parent = ob_deathframe2
ob_cube_095.location = (-1.0, -1.0, 0.0)
ob_cube_095.lineart.crease_threshold = 0.0
ob_cube_094.parent = ob_deathframe2
ob_cube_094.location = (-2.0, -1.0, 0.0)
ob_cube_094.lineart.crease_threshold = 0.0
ob_cube_093.parent = ob_deathframe2
ob_cube_093.location = (-3.0, -1.0, 0.0)
ob_cube_093.lineart.crease_threshold = 0.0
ob_cube_092.parent = ob_deathframe2
ob_cube_092.location = (-4.0, -1.0, 0.0)
ob_cube_092.lineart.crease_threshold = 0.0
ob_cube_091.parent = ob_deathframe2
ob_cube_091.location = (-5.0, -1.0, 0.0)
ob_cube_091.lineart.crease_threshold = 0.0
ob_cube_090.parent = ob_deathframe2
ob_cube_090.location = (-5.0, 0.0, 0.0)
ob_cube_090.lineart.crease_threshold = 0.0
ob_cube_089.parent = ob_deathframe2
ob_cube_089.location = (-6.0, 0.0, 0.0)
ob_cube_089.lineart.crease_threshold = 0.0
ob_cube_088.parent = ob_deathframe2
ob_cube_088.location = (-6.0, 3.0, 0.0)
ob_cube_088.lineart.crease_threshold = 0.0
ob_cube_087.parent = ob_deathframe2
ob_cube_087.location = (-6.0, 2.0, 0.0)
ob_cube_087.lineart.crease_threshold = 0.0
ob_cube_086.parent = ob_deathframe2
ob_cube_086.location = (-6.0, 1.0, 0.0)
ob_cube_086.lineart.crease_threshold = 0.0
ob_cube_085.parent = ob_deathframe2
ob_cube_085.location = (-5.0, 1.0, 0.0)
ob_cube_085.lineart.crease_threshold = 0.0
ob_cube_084.parent = ob_deathframe2
ob_cube_084.location = (-3.0, 0.0, 0.0)
ob_cube_084.lineart.crease_threshold = 0.0
ob_cube_083.parent = ob_deathframe2
ob_cube_083.location = (-4.0, 0.0, 0.0)
ob_cube_083.lineart.crease_threshold = 0.0
ob_cube_082.parent = ob_deathframe2
ob_cube_082.location = (-4.0, 1.0, 0.0)
ob_cube_082.lineart.crease_threshold = 0.0
ob_cube_081.parent = ob_deathframe2
ob_cube_081.location = (-4.0, 2.0, 0.0)
ob_cube_081.lineart.crease_threshold = 0.0
ob_cube_080.parent = ob_deathframe2
ob_cube_080.location = (-4.0, 4.0, 0.0)
ob_cube_080.lineart.crease_threshold = 0.0
ob_cube_079.parent = ob_deathframe2
ob_cube_079.location = (-3.0, 3.0, 0.0)
ob_cube_079.lineart.crease_threshold = 0.0
ob_cube_078.parent = ob_deathframe2
ob_cube_078.location = (-3.0, 2.0, 0.0)
ob_cube_078.lineart.crease_threshold = 0.0
ob_cube_077.parent = ob_deathframe2
ob_cube_077.location = (-2.0, 2.0, 0.0)
ob_cube_077.lineart.crease_threshold = 0.0
ob_cube_076.parent = ob_deathframe2
ob_cube_076.location = (-1.0, 2.0, 0.0)
ob_cube_076.lineart.crease_threshold = 0.0
ob_cube_075.parent = ob_deathframe2
ob_cube_075.location = (0.0, 2.0, 0.0)
ob_cube_075.lineart.crease_threshold = 0.0
ob_cube_074.parent = ob_deathframe2
ob_cube_074.location = (1.0, 2.0, 0.0)
ob_cube_074.lineart.crease_threshold = 0.0
ob_cube_073.parent = ob_deathframe2
ob_cube_073.location = (5.0, 3.0, 0.0)
ob_cube_073.lineart.crease_threshold = 0.0
ob_cube_072.parent = ob_deathframe2
ob_cube_072.location = (3.0, 4.0, 0.0)
ob_cube_072.lineart.crease_threshold = 0.0
ob_cube_071.parent = ob_deathframe2
ob_cube_071.location = (2.0, 3.0, 0.0)
ob_cube_071.lineart.crease_threshold = 0.0
ob_cube_070.parent = ob_deathframe2
ob_cube_070.location = (2.0, 2.0, 0.0)
ob_cube_070.lineart.crease_threshold = 0.0
ob_cube_069.parent = ob_deathframe2
ob_cube_069.location = (3.0, 2.0, 0.0)
ob_cube_069.lineart.crease_threshold = 0.0
ob_cube_068.parent = ob_deathframe2
ob_cube_068.location = (3.0, 1.0, 0.0)
ob_cube_068.lineart.crease_threshold = 0.0
ob_cube_067.parent = ob_deathframe2
ob_cube_067.location = (5.0, 0.0, 0.0)
ob_cube_067.lineart.crease_threshold = 0.0
ob_cube_066.parent = ob_deathframe2
ob_cube_066.location = (4.0, -1.0, 0.0)
ob_cube_066.lineart.crease_threshold = 0.0
ob_cube_065.parent = ob_deathframe2
ob_cube_065.location = (4.0, 1.0, 0.0)
ob_cube_065.lineart.crease_threshold = 0.0
ob_cube_064.parent = ob_deathframe2
ob_cube_064.location = (3.0, -1.0, 0.0)
ob_cube_064.lineart.crease_threshold = 0.0
ob_cube_063.parent = ob_deathframe2
ob_cube_063.location = (3.0, 0.0, 0.0)
ob_cube_063.lineart.crease_threshold = 0.0
ob_cube_062.parent = ob_deathframe2
ob_cube_062.location = (4.0, 0.0, 0.0)
ob_cube_062.lineart.crease_threshold = 0.0
ob_cube_061.parent = ob_deathframe2
ob_cube_061.location = (5.0, 1.0, 0.0)
ob_cube_061.lineart.crease_threshold = 0.0
ob_cube_060.parent = ob_deathframe2
ob_cube_060.location = (5.0, 2.0, 0.0)
ob_cube_060.lineart.crease_threshold = 0.0
ob_cube_059.parent = ob_deathframe2
ob_cube_059.location = (2.0, -1.0, 0.0)
ob_cube_059.lineart.crease_threshold = 0.0
ob_cube_058.parent = ob_deathframe2
ob_cube_058.location = (2.0, 0.0, 0.0)
ob_cube_058.lineart.crease_threshold = 0.0
ob_cube_057.parent = ob_deathframe2
ob_cube_057.location = (-2.0, 1.0, 0.0)
ob_cube_057.lineart.crease_threshold = 0.0
ob_cube_056.parent = ob_deathframe2
ob_cube_056.location = (-2.0, 0.0, 0.0)
ob_cube_056.lineart.crease_threshold = 0.0
ob_cube_055.parent = ob_deathframe2
ob_cube_055.location = (1.0, 0.0, 0.0)
ob_cube_055.lineart.crease_threshold = 0.0
ob_cube_054.parent = ob_deathframe2
ob_cube_054.location = (1.0, 1.0, 0.0)
ob_cube_054.lineart.crease_threshold = 0.0
ob_cube_053.parent = ob_deathframe2
ob_cube_053.location = (0.0, 1.0, 0.0)
ob_cube_053.lineart.crease_threshold = 0.0
ob_cube_052.parent = ob_deathframe2
ob_cube_052.location = (-1.0, 1.0, 0.0)
ob_cube_052.lineart.crease_threshold = 0.0
ob_cube_051.parent = ob_deathframe2
ob_cube_051.location = (-1.0, 0.0, 0.0)
ob_cube_051.lineart.crease_threshold = 0.0
ob_cube_001.parent = ob_deathframe2
ob_cube_001.location = (0.0, 0.0, 0.0)
ob_cube_001.lineart.crease_threshold = 0.0
ob_deathframe1.location = (0.0, 0.0, 0.0)
ob_deathframe1.empty_image_offset = (0.0, 0.0)
ob_deathframe1.lineart.crease_threshold = 0.0
ob_cube_050.parent = ob_deathframe1
ob_cube_050.location = (5.0, -1.0, 0.0)
ob_cube_050.lineart.crease_threshold = 0.0
ob_cube_049.parent = ob_deathframe1
ob_cube_049.location = (5.0, -3.0, 0.0)
ob_cube_049.lineart.crease_threshold = 0.0
ob_cube_048.parent = ob_deathframe1
ob_cube_048.location = (5.0, -2.0, 0.0)
ob_cube_048.lineart.crease_threshold = 0.0
ob_cube_047.parent = ob_deathframe1
ob_cube_047.location = (-3.0, -4.0, 0.0)
ob_cube_047.lineart.crease_threshold = 0.0
ob_cube_046.parent = ob_deathframe1
ob_cube_046.location = (-2.0, -4.0, 0.0)
ob_cube_046.lineart.crease_threshold = 0.0
ob_cube_045.parent = ob_deathframe1
ob_cube_045.location = (1.0, -4.0, 0.0)
ob_cube_045.lineart.crease_threshold = 0.0
ob_cube_044.parent = ob_deathframe1
ob_cube_044.location = (2.0, -4.0, 0.0)
ob_cube_044.lineart.crease_threshold = 0.0
ob_cube_043.parent = ob_deathframe1
ob_cube_043.location = (3.0, -3.0, 0.0)
ob_cube_043.lineart.crease_threshold = 0.0
ob_cube_042.parent = ob_deathframe1
ob_cube_042.location = (3.0, -2.0, 0.0)
ob_cube_042.lineart.crease_threshold = 0.0
ob_cube_041.parent = ob_deathframe1
ob_cube_041.location = (2.0, -2.0, 0.0)
ob_cube_041.lineart.crease_threshold = 0.0
ob_cube_040.parent = ob_deathframe1
ob_cube_040.location = (1.0, -2.0, 0.0)
ob_cube_040.lineart.crease_threshold = 0.0
ob_cube_039.parent = ob_deathframe1
ob_cube_039.location = (0.0, -2.0, 0.0)
ob_cube_039.lineart.crease_threshold = 0.0
ob_cube_038.parent = ob_deathframe1
ob_cube_038.location = (-1.0, -2.0, 0.0)
ob_cube_038.lineart.crease_threshold = 0.0
ob_cube_037.parent = ob_deathframe1
ob_cube_037.location = (-2.0, -2.0, 0.0)
ob_cube_037.lineart.crease_threshold = 0.0
ob_cube_036.parent = ob_deathframe1
ob_cube_036.location = (-3.0, -2.0, 0.0)
ob_cube_036.lineart.crease_threshold = 0.0
ob_cube_035.parent = ob_deathframe1
ob_cube_035.location = (-4.0, -3.0, 0.0)
ob_cube_035.lineart.crease_threshold = 0.0
ob_cube_034.parent = ob_deathframe1
ob_cube_034.location = (-4.0, -2.0, 0.0)
ob_cube_034.lineart.crease_threshold = 0.0
ob_cube_033.parent = ob_deathframe1
ob_cube_033.location = (-4.0, -1.0, 0.0)
ob_cube_033.lineart.crease_threshold = 0.0
ob_cube_032.parent = ob_deathframe1
ob_cube_032.location = (-6.0, -3.0, 0.0)
ob_cube_032.lineart.crease_threshold = 0.0
ob_cube_031.parent = ob_deathframe1
ob_cube_031.location = (-6.0, -2.0, 0.0)
ob_cube_031.lineart.crease_threshold = 0.0
ob_cube_030.parent = ob_deathframe1
ob_cube_030.location = (-6.0, -1.0, 0.0)
ob_cube_030.lineart.crease_threshold = 0.0
ob_cube_029.parent = ob_deathframe1
ob_cube_029.location = (-5.0, -1.0, 0.0)
ob_cube_029.lineart.crease_threshold = 0.0
ob_cube_028.parent = ob_deathframe1
ob_cube_028.location = (-5.0, 0.0, 0.0)
ob_cube_028.lineart.crease_threshold = 0.0
ob_cube_027.parent = ob_deathframe1
ob_cube_027.location = (-4.0, 0.0, 0.0)
ob_cube_027.lineart.crease_threshold = 0.0
ob_cube_026.parent = ob_deathframe1
ob_cube_026.location = (-4.0, 1.0, 0.0)
ob_cube_026.lineart.crease_threshold = 0.0
ob_cube_025.parent = ob_deathframe1
ob_cube_025.location = (-4.0, 3.0, 0.0)
ob_cube_025.lineart.crease_threshold = 0.0
ob_cube_024.parent = ob_deathframe1
ob_cube_024.location = (-3.0, 2.0, 0.0)
ob_cube_024.lineart.crease_threshold = 0.0
ob_cube_023.parent = ob_deathframe1
ob_cube_023.location = (-3.0, 1.0, 0.0)
ob_cube_023.lineart.crease_threshold = 0.0
ob_cube_022.parent = ob_deathframe1
ob_cube_022.location = (-3.0, -1.0, 0.0)
ob_cube_022.lineart.crease_threshold = 0.0
ob_cube_021.parent = ob_deathframe1
ob_cube_021.location = (-2.0, -1.0, 0.0)
ob_cube_021.lineart.crease_threshold = 0.0
ob_cube_020.parent = ob_deathframe1
ob_cube_020.location = (0.0, -1.0, 0.0)
ob_cube_020.lineart.crease_threshold = 0.0
ob_cube_019.parent = ob_deathframe1
ob_cube_019.location = (-1.0, -1.0, 0.0)
ob_cube_019.lineart.crease_threshold = 0.0
ob_cube_018.parent = ob_deathframe1
ob_cube_018.location = (1.0, -1.0, 0.0)
ob_cube_018.lineart.crease_threshold = 0.0
ob_cube_017.parent = ob_deathframe1
ob_cube_017.location = (2.0, -1.0, 0.0)
ob_cube_017.lineart.crease_threshold = 0.0
ob_cube_016.parent = ob_deathframe1
ob_cube_016.location = (3.0, -1.0, 0.0)
ob_cube_016.lineart.crease_threshold = 0.0
ob_cube_015.parent = ob_deathframe1
ob_cube_015.location = (4.0, -1.0, 0.0)
ob_cube_015.lineart.crease_threshold = 0.0
ob_cube_014.parent = ob_deathframe1
ob_cube_014.location = (4.0, 0.0, 0.0)
ob_cube_014.lineart.crease_threshold = 0.0
ob_cube_013.parent = ob_deathframe1
ob_cube_013.location = (3.0, 0.0, 0.0)
ob_cube_013.lineart.crease_threshold = 0.0
ob_cube_012.parent = ob_deathframe1
ob_cube_012.location = (3.0, 1.0, 0.0)
ob_cube_012.lineart.crease_threshold = 0.0
ob_cube_011.parent = ob_deathframe1
ob_cube_011.location = (3.0, 3.0, 0.0)
ob_cube_011.lineart.crease_threshold = 0.0
ob_cube_010.parent = ob_deathframe1
ob_cube_010.location = (2.0, 2.0, 0.0)
ob_cube_010.lineart.crease_threshold = 0.0
ob_cube_009.parent = ob_deathframe1
ob_cube_009.location = (2.0, 1.0, 0.0)
ob_cube_009.lineart.crease_threshold = 0.0
ob_cube_008.parent = ob_deathframe1
ob_cube_008.location = (1.0, 1.0, 0.0)
ob_cube_008.lineart.crease_threshold = 0.0
ob_cube_007.parent = ob_deathframe1
ob_cube_007.location = (1.0, 0.0, 0.0)
ob_cube_007.lineart.crease_threshold = 0.0
ob_cube_006.parent = ob_deathframe1
ob_cube_006.location = (0.0, 1.0, 0.0)
ob_cube_006.lineart.crease_threshold = 0.0
ob_cube_005.parent = ob_deathframe1
ob_cube_005.location = (-1.0, 1.0, 0.0)
ob_cube_005.lineart.crease_threshold = 0.0
ob_cube_004.parent = ob_deathframe1
ob_cube_004.location = (-2.0, 1.0, 0.0)
ob_cube_004.lineart.crease_threshold = 0.0
ob_cube_003.parent = ob_deathframe1
ob_cube_003.location = (-2.0, 0.0, 0.0)
ob_cube_003.lineart.crease_threshold = 0.0
ob_cube_002.parent = ob_deathframe1
ob_cube_002.location = (-1.0, 0.0, 0.0)
ob_cube_002.lineart.crease_threshold = 0.0
ob_cube.parent = ob_deathframe1
ob_cube.location = (0.0, 0.0, 0.0)
ob_cube.lineart.crease_threshold = 0.0
ob_frame1.location = (0.0, 0.0, 0.0)
ob_frame1.lineart.crease_threshold = 0.0
ob_frame2.location = (0.0, 0.0, 0.0)
ob_frame2.lineart.crease_threshold = 0.0

# ---- collection membership
col_collection_1.objects.link(ob_deathframe2)
col_collection_1.objects.link(ob_cube_101)
col_collection_1.objects.link(ob_cube_100)
col_collection_1.objects.link(ob_cube_099)
col_collection_1.objects.link(ob_cube_098)
col_collection_1.objects.link(ob_cube_097)
col_collection_1.objects.link(ob_cube_096)
col_collection_1.objects.link(ob_cube_095)
col_collection_1.objects.link(ob_cube_094)
col_collection_1.objects.link(ob_cube_093)
col_collection_1.objects.link(ob_cube_092)
col_collection_1.objects.link(ob_cube_091)
col_collection_1.objects.link(ob_cube_090)
col_collection_1.objects.link(ob_cube_089)
col_collection_1.objects.link(ob_cube_088)
col_collection_1.objects.link(ob_cube_087)
col_collection_1.objects.link(ob_cube_086)
col_collection_1.objects.link(ob_cube_085)
col_collection_1.objects.link(ob_cube_084)
col_collection_1.objects.link(ob_cube_083)
col_collection_1.objects.link(ob_cube_082)
col_collection_1.objects.link(ob_cube_081)
col_collection_1.objects.link(ob_cube_080)
col_collection_1.objects.link(ob_cube_079)
col_collection_1.objects.link(ob_cube_078)
col_collection_1.objects.link(ob_cube_077)
col_collection_1.objects.link(ob_cube_076)
col_collection_1.objects.link(ob_cube_075)
col_collection_1.objects.link(ob_cube_074)
col_collection_1.objects.link(ob_cube_073)
col_collection_1.objects.link(ob_cube_072)
col_collection_1.objects.link(ob_cube_071)
col_collection_1.objects.link(ob_cube_070)
col_collection_1.objects.link(ob_cube_069)
col_collection_1.objects.link(ob_cube_068)
col_collection_1.objects.link(ob_cube_067)
col_collection_1.objects.link(ob_cube_066)
col_collection_1.objects.link(ob_cube_065)
col_collection_1.objects.link(ob_cube_064)
col_collection_1.objects.link(ob_cube_063)
col_collection_1.objects.link(ob_cube_062)
col_collection_1.objects.link(ob_cube_061)
col_collection_1.objects.link(ob_cube_060)
col_collection_1.objects.link(ob_cube_059)
col_collection_1.objects.link(ob_cube_058)
col_collection_1.objects.link(ob_cube_057)
col_collection_1.objects.link(ob_cube_056)
col_collection_1.objects.link(ob_cube_055)
col_collection_1.objects.link(ob_cube_054)
col_collection_1.objects.link(ob_cube_053)
col_collection_1.objects.link(ob_cube_052)
col_collection_1.objects.link(ob_cube_051)
col_collection_1.objects.link(ob_cube_001)
col_collection_1.objects.link(ob_deathframe1)
col_collection_1.objects.link(ob_cube_050)
col_collection_1.objects.link(ob_cube_049)
col_collection_1.objects.link(ob_cube_048)
col_collection_1.objects.link(ob_cube_047)
col_collection_1.objects.link(ob_cube_046)
col_collection_1.objects.link(ob_cube_045)
col_collection_1.objects.link(ob_cube_044)
col_collection_1.objects.link(ob_cube_043)
col_collection_1.objects.link(ob_cube_042)
col_collection_1.objects.link(ob_cube_041)
col_collection_1.objects.link(ob_cube_040)
col_collection_1.objects.link(ob_cube_039)
col_collection_1.objects.link(ob_cube_038)
col_collection_1.objects.link(ob_cube_037)
col_collection_1.objects.link(ob_cube_036)
col_collection_1.objects.link(ob_cube_035)
col_collection_1.objects.link(ob_cube_034)
col_collection_1.objects.link(ob_cube_033)
col_collection_1.objects.link(ob_cube_032)
col_collection_1.objects.link(ob_cube_031)
col_collection_1.objects.link(ob_cube_030)
col_collection_1.objects.link(ob_cube_029)
col_collection_1.objects.link(ob_cube_028)
col_collection_1.objects.link(ob_cube_027)
col_collection_1.objects.link(ob_cube_026)
col_collection_1.objects.link(ob_cube_025)
col_collection_1.objects.link(ob_cube_024)
col_collection_1.objects.link(ob_cube_023)
col_collection_1.objects.link(ob_cube_022)
col_collection_1.objects.link(ob_cube_021)
col_collection_1.objects.link(ob_cube_020)
col_collection_1.objects.link(ob_cube_019)
col_collection_1.objects.link(ob_cube_018)
col_collection_1.objects.link(ob_cube_017)
col_collection_1.objects.link(ob_cube_016)
col_collection_1.objects.link(ob_cube_015)
col_collection_1.objects.link(ob_cube_014)
col_collection_1.objects.link(ob_cube_013)
col_collection_1.objects.link(ob_cube_012)
col_collection_1.objects.link(ob_cube_011)
col_collection_1.objects.link(ob_cube_010)
col_collection_1.objects.link(ob_cube_009)
col_collection_1.objects.link(ob_cube_008)
col_collection_1.objects.link(ob_cube_007)
col_collection_1.objects.link(ob_cube_006)
col_collection_1.objects.link(ob_cube_005)
col_collection_1.objects.link(ob_cube_004)
col_collection_1.objects.link(ob_cube_003)
col_collection_1.objects.link(ob_cube_002)
col_collection_1.objects.link(ob_cube)
col_collection_1.objects.link(ob_frame1)
col_collection_1.objects.link(ob_frame2)
col_collection_2.objects.link(ob_frame2)
col_collection_3.objects.link(ob_frame2)
col_collection_4.objects.link(ob_frame2)
col_collection_5.objects.link(ob_frame2)
col_collection_6.objects.link(ob_frame2)
col_collection_7.objects.link(ob_frame2)
col_collection_8.objects.link(ob_frame2)
col_collection_9.objects.link(ob_frame2)
col_collection_10.objects.link(ob_frame2)
col_collection_11.objects.link(ob_frame2)
col_collection_12.objects.link(ob_frame2)
col_collection_13.objects.link(ob_frame2)
col_collection_14.objects.link(ob_frame2)
col_collection_15.objects.link(ob_frame2)
col_collection_16.objects.link(ob_frame2)
col_collection_17.objects.link(ob_frame2)
col_collection_18.objects.link(ob_frame2)
col_collection_19.objects.link(ob_frame2)
col_collection_20.objects.link(ob_frame2)

# ---- scene / render settings (as saved in the file)
scene.frame_start = 1; scene.frame_end = 250; scene.frame_set(0)
scene.render.engine = 'BLENDER_EEVEE_NEXT'
scene.render.resolution_percentage = 50
scene.render.dither_intensity = 0.0
scene.render.use_bake_selected_to_active = True
scene.cycles.use_denoising = False
scene.cycles.samples = 10
scene.cycles.sampling_pattern = 'TABULATED_SOBOL'
scene.cycles.light_sampling_threshold = 0.0
scene.cycles.use_adaptive_sampling = False
scene.cycles.use_light_tree = False
scene.cycles.blur_glossy = 0.0
scene.cycles.volume_bounces = 1
scene.cycles.pixel_filter_type = 'GAUSSIAN'
scene.cycles.sample_clamp_indirect = 0.0
scene.view_settings.view_transform = 'Standard'
bpy.context.view_layer.update()

# ---- added for rendering (the .blend has no active camera and no usable light): camera, sun
cam_auto = bpy.data.cameras.new('AutoCamera')
cam_auto.lens = 50.0
cam_auto.sensor_width = 36.0
cam_auto.clip_end = 1000.0
ob_auto_camera = bpy.data.objects.new('AutoCamera', cam_auto)
scene.collection.objects.link(ob_auto_camera)
ob_auto_camera.location = (13.3758, -16.051, 11.2007)
ob_auto_camera.rotation_euler = (1.09748, -7.21219e-08, 0.694738)
scene.camera = ob_auto_camera
light_auto_sun = bpy.data.lights.new('AutoSun', 'SUN')
light_auto_sun.energy = 3.0
light_auto_sun.angle = 0.0523599
ob_auto_sun = bpy.data.objects.new('AutoSun', light_auto_sun)
scene.collection.objects.link(ob_auto_sun)
ob_auto_sun.rotation_euler = (0.872665, 0.174533, 0.523599)
bpy.context.view_layer.update()
